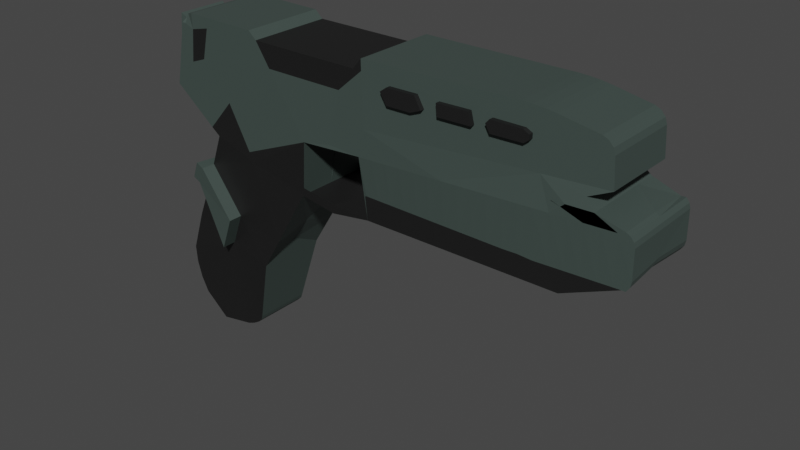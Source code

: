 # Source: pistol.blend  (saved by Blender 3.3.6; exported with 4.5.12 LTS)
import bpy
from mathutils import Matrix  # noqa: F401  (used for matrix-valued properties, if any)

bpy.ops.wm.read_factory_settings(use_empty=True)
scene = bpy.context.scene
scene.name = 'Scene'

# ---- collections
col_collection = bpy.data.collections.new('Collection'); scene.collection.children.link(col_collection)

# ---- materials (node trees are filled in below, after node groups)
mat_pistolbasecolor = bpy.data.materials.new('PistolBaseColor')
mat_pistolbasecolor.use_transparent_shadow = False
mat_pistoldetailcolor = bpy.data.materials.new('PistolDetailColor')
mat_pistoldetailcolor.use_transparent_shadow = False

# ---- material node trees
mat_pistolbasecolor.use_nodes = True; mat_pistolbasecolor.node_tree.nodes.clear()
_N = mat_pistolbasecolor.node_tree.nodes; _L = mat_pistolbasecolor.node_tree.links
n0 = _N.new('ShaderNodeBsdfPrincipled'); n0.name = 'Principled BSDF'; n0.location = (10, 300)
n0.distribution = 'GGX'
n0.subsurface_method = 'RANDOM_WALK_SKIN'
n0.inputs[0].default_value = (0.05127, 0.07227, 0.0648, 1.0)
n0.inputs[3].default_value = 1.45
n0.inputs[27].default_value = (0.0, 0.0, 0.0, 1.0)
n0.inputs[28].default_value = 1.0
n1 = _N.new('ShaderNodeOutputMaterial'); n1.name = 'Material Output'; n1.location = (300, 300)
_L.new(n0.outputs[0], n1.inputs[0])
n1.is_active_output = True
mat_pistoldetailcolor.use_nodes = True; mat_pistoldetailcolor.node_tree.nodes.clear()
_N = mat_pistoldetailcolor.node_tree.nodes; _L = mat_pistoldetailcolor.node_tree.links
n0 = _N.new('ShaderNodeBsdfPrincipled'); n0.name = 'Principled BSDF'; n0.location = (10, 300)
n0.distribution = 'GGX'
n0.subsurface_method = 'RANDOM_WALK_SKIN'
n0.inputs[0].default_value = (0.01033, 0.01033, 0.01033, 1.0)
n0.inputs[3].default_value = 1.45
n0.inputs[27].default_value = (0.0, 0.0, 0.0, 1.0)
n0.inputs[28].default_value = 1.0
n1 = _N.new('ShaderNodeOutputMaterial'); n1.name = 'Material Output'; n1.location = (300, 300)
_L.new(n0.outputs[0], n1.inputs[0])
n1.is_active_output = True

# ---- world
world_world = bpy.data.worlds.new('World'); scene.world = world_world
world_world.use_nodes = True; world_world.node_tree.nodes.clear()
_N = world_world.node_tree.nodes; _L = world_world.node_tree.links
n0 = _N.new('ShaderNodeOutputWorld'); n0.name = 'World Output'; n0.location = (300, 300)
n1 = _N.new('ShaderNodeBackground'); n1.name = 'Background'; n1.location = (10, 300)
n1.inputs[0].default_value = (0.05088, 0.05088, 0.05088, 1.0)
_L.new(n1.outputs[0], n0.inputs[0])
n0.is_active_output = True
world_world.color = (0.05088, 0.05088, 0.05088)
world_world.use_sun_shadow = False
world_world.sun_shadow_jitter_overblur = 0.0

# ---- meshes
me_cube_003 = bpy.data.meshes.new('Cube.003')
me_cube_003.from_pydata([(-0.5283, -0.05503, -0.0857), (-0.6064, -0.05676, 0.1826), (0.3939, -0.1007, -0.1112), (-0.5283, 0.0001271, -0.0857), (-0.6064, 0.0001271, 0.1826), (0.3939, 0.0001271, -0.1112), (-0.2616, -0.08948, -0.1189), (-0.07556, -0.08948, -0.1197), (-0.07776, -0.1007, 0.233), (-0.3699, -0.1007, 0.2094), (-0.2616, 0.0001271, -0.1189), (-0.07596, 0.0001271, -0.1197), (-0.3699, 0.0001271, 0.2094), (-0.6229, -0.05676, 0.1019), (-0.6229, 0.0001271, 0.1019), (-0.08797, 0.0001271, 0.02425), (-0.2392, 0.0001271, 0.01584), (-0.08797, -0.1007, 0.02425), (-0.2392, -0.1023, 0.01584), (-0.3869, 0.0001271, -0.3014), (-0.3985, -0.08486, -0.3454), (-0.5606, 0.0001271, -0.1569), (-0.3897, -0.1007, 0.2271), (-0.3897, 0.0001271, 0.2271), (-0.4002, -0.1007, -0.07577), (-0.4002, 0.0001271, -0.07577), (-0.5697, -0.07336, -0.5568), (-0.5697, 0.0001271, -0.5568), (-0.4665, 0.0001271, 0.04706), (-0.4665, -0.1007, 0.04706), (-0.502, -0.0858, -0.3164), (-0.4771, 0.0001271, -0.2508), (-0.6366, -0.06894, -0.5093), (-0.6076, -0.04943, -0.2465), (-0.6543, -0.06939, -0.4735), (-0.6641, -0.0707, -0.4311), (-0.6646, -0.07264, -0.3884), (-0.6076, 0.0001271, -0.2465), (-0.6366, 0.0001271, -0.5093), (-0.6646, 0.0001271, -0.3884), (-0.6641, 0.0001271, -0.4311), (-0.6543, 0.0001271, -0.4735), (-0.4409, -0.06897, -0.5066), (-0.4925, -0.06755, -0.5466), (-0.4444, -0.06843, -0.5167), (-0.4554, -0.06797, -0.5279), (-0.4723, -0.06766, -0.5384), (-0.4925, 0.0001271, -0.5466), (-0.4409, 0.0001271, -0.5066), (-0.4723, 0.0001271, -0.5384), (-0.4554, 0.0001271, -0.5279), (-0.4444, 0.0001271, -0.5167), (-0.1638, -0.1007, 0.02844), (-0.07803, 0.0001271, -0.09494), (-0.2569, 0.0001271, -0.09895), (-0.5307, -0.1007, -0.02602), (-0.5307, 0.0001271, -0.02602), (-0.07687, -0.09141, -0.0633), (-0.2569, -0.09141, -0.09895), (-0.4117, -0.1007, -0.05462), (-0.4117, 0.0001271, -0.05462), (-0.173, -0.08912, -0.1343), (-0.1732, 0.0001271, -0.1343), (-0.1718, -0.09105, -0.1119), (-0.5088, -0.1007, -0.04243), (-0.5088, 0.0001271, -0.04243), (-0.5725, -0.05381, -0.1758), (-0.5725, 0.0001271, -0.1758), (-0.5572, -0.03604, -0.08212), (-0.5572, 0.0001271, -0.08212), (-0.5784, -0.03499, -0.129), (-0.5784, 0.0001271, -0.129), (-0.5685, -0.08614, -0.1678), (-0.5523, 0.0001271, -0.1352), (-0.6278, 0.0001271, -0.2871), (-0.6278, -0.07494, -0.2871), (-0.6063, -0.03428, -0.1775), (-0.6063, 0.0001271, -0.1775), (-0.6267, 0.0001271, -0.2185), (-0.6267, -0.03265, -0.2185), (-0.07452, -0.1007, 0.08759), (0.482, -0.09004, 0.1161), (0.482, 0.0001271, 0.1161), (0.4542, -0.1007, 0.07157), (0.4542, 0.0001271, 0.07157), (-0.08124, 0.0001271, 0.05592), (-0.08124, -0.1007, 0.05592), (0.482, -0.04496, 0.1161), (0.4332, -0.09536, 0.09408), (0.4332, 0.0001271, 0.09408), (0.4542, -0.05028, 0.07157), (0.4332, -0.04762, 0.09408), (0.3356, -0.09284, 0.1086), (-0.09815, -0.1007, 0.2083), (-0.09815, 0.0001271, 0.2083), (-0.07776, -0.05028, 0.233), (-0.3699, -0.05028, 0.2094), (-0.09815, -0.05028, 0.2083), (-0.6326, -0.1007, 0.05471), (-0.6326, 0.0001271, 0.05471), (-0.6609, -0.06154, 0.1115), (-0.6513, -0.06154, 0.2073), (-0.6609, 0.0001271, 0.1115), (-0.6513, 0.0001271, 0.2073), (-0.006001, -0.09933, 0.1933), (0.06153, -0.09804, 0.1933), (0.07688, -0.09776, 0.1664), (0.05155, -0.09825, 0.1564), (-0.006001, -0.09935, 0.1564), (-0.02135, -0.09963, 0.1818), (-0.07776, 0.0001271, 0.233), (-0.07452, 0.0001271, 0.08759), (0.3356, 0.0001271, 0.1086), (0.1119, -0.09706, 0.1906), (0.1845, -0.09564, 0.1913), (0.1915, -0.09555, 0.1639), (0.1145, -0.09704, 0.1632), (0.2315, -0.09473, 0.1884), (0.3025, -0.09336, 0.1876), (0.3158, -0.09311, 0.1806), (0.3158, -0.09313, 0.1699), (0.3047, -0.09336, 0.1614), (0.2326, -0.09476, 0.1606), (0.2233, -0.09492, 0.1713), (-0.006001, -0.1103, 0.1933), (0.06153, -0.109, 0.1933), (0.07688, -0.1087, 0.1664), (0.05155, -0.1092, 0.1564), (-0.006001, -0.1103, 0.1564), (-0.02135, -0.1106, 0.1818), (0.1119, -0.108, 0.1906), (0.1845, -0.1066, 0.1913), (0.1915, -0.1065, 0.1639), (0.1145, -0.108, 0.1632), (0.2315, -0.1057, 0.1884), (0.3025, -0.1043, 0.1876), (0.3158, -0.1041, 0.1806), (0.3158, -0.1041, 0.1699), (0.3047, -0.1043, 0.1614), (0.2326, -0.1057, 0.1606), (0.2226, -0.1059, 0.1784), (-0.04948, -0.0901, -0.1193), (-0.0234, -0.09073, -0.1188), (0.002676, -0.09135, -0.1183), (0.02876, -0.09197, -0.1178), (0.05484, -0.09259, -0.1174), (0.08092, -0.09322, -0.1169), (0.107, -0.09384, -0.1164), (0.1331, -0.09446, -0.1159), (0.1592, -0.09508, -0.1155), (0.1852, -0.09571, -0.115), (0.2113, -0.09633, -0.1145), (0.2374, -0.09695, -0.114), (0.2635, -0.09757, -0.1136), (0.2896, -0.0982, -0.1131), (0.3156, -0.09882, -0.1126), (0.3417, -0.09944, -0.1121), (0.3678, -0.1001, -0.1117), (-0.04986, 0.0001271, -0.1193), (-0.02376, 0.0001271, -0.1188), (0.002343, 0.0001271, -0.1183), (0.02845, 0.0001271, -0.1178), (0.05455, 0.0001271, -0.1174), (0.08065, 0.0001271, -0.1169), (0.1068, 0.0001271, -0.1164), (0.1329, 0.0001271, -0.1159), (0.159, 0.0001271, -0.1155), (0.1851, 0.0001271, -0.115), (0.2112, 0.0001271, -0.1145), (0.2373, 0.0001271, -0.114), (0.2634, 0.0001271, -0.1136), (0.2895, 0.0001271, -0.1131), (0.3156, 0.0001271, -0.1126), (0.3417, 0.0001271, -0.1121), (0.3678, 0.0001271, -0.1117), (-0.05326, -0.1007, 0.02567), (-0.01855, -0.1007, 0.02708), (0.01616, -0.1007, 0.0285), (0.05087, -0.1007, 0.02992), (0.08558, -0.1007, 0.03134), (0.1203, -0.1007, 0.03275), (0.155, -0.1007, 0.03417), (0.1897, -0.1007, 0.03559), (0.2244, -0.1007, 0.03701), (0.2591, -0.1007, 0.03842), (0.2938, -0.1007, 0.03984), (0.3285, -0.1007, 0.04126), (0.3633, -0.1007, 0.04268), (0.398, -0.1007, 0.0441), (0.4327, -0.1007, 0.04551), (0.4674, -0.1007, 0.04693), (0.5021, -0.1007, 0.04835), (0.5021, 0.0001271, 0.04835), (0.4674, 0.0001271, 0.04693), (0.4327, 0.0001271, 0.04551), (0.398, 0.0001271, 0.0441), (0.3633, 0.0001271, 0.04268), (0.3285, 0.0001271, 0.04126), (0.2938, 0.0001271, 0.03984), (0.2591, 0.0001271, 0.03842), (0.2244, 0.0001271, 0.03701), (0.1897, 0.0001271, 0.03559), (0.155, 0.0001271, 0.03417), (0.1203, 0.0001271, 0.03275), (0.08558, 0.0001271, 0.03134), (0.05087, 0.0001271, 0.02992), (0.01616, 0.0001271, 0.0285), (-0.01855, 0.0001271, 0.02708), (-0.05326, 0.0001271, 0.02567), (0.5022, 0.0001271, -0.0516), (0.4681, 0.0001271, -0.05415), (0.434, 0.0001271, -0.0567), (0.3998, 0.0001271, -0.05925), (0.3657, 0.0001271, -0.0618), (0.3316, 0.0001271, -0.06435), (0.2974, 0.0001271, -0.0669), (0.2633, 0.0001271, -0.06945), (0.2292, 0.0001271, -0.072), (0.195, 0.0001271, -0.07454), (0.1609, 0.0001271, -0.07709), (0.1268, 0.0001271, -0.07964), (0.09263, 0.0001271, -0.08219), (0.0585, 0.0001271, -0.08474), (0.02437, 0.0001271, -0.08729), (-0.009765, 0.0001271, -0.08984), (-0.0439, 0.0001271, -0.09239), (-0.04266, -0.09193, -0.0635), (-0.008449, -0.09244, -0.06369), (0.02576, -0.09296, -0.06389), (0.05997, -0.09347, -0.06409), (0.09418, -0.09399, -0.06428), (0.1284, -0.0945, -0.06448), (0.1626, -0.09502, -0.06468), (0.1968, -0.09553, -0.06487), (0.231, -0.09605, -0.06507), (0.2652, -0.09656, -0.06527), (0.2989, -0.09708, -0.06402), (0.333, -0.09759, -0.06595), (0.3672, -0.09811, -0.0644), (0.4014, -0.09862, -0.06284), (0.4356, -0.09914, -0.06129), (0.4697, -0.09965, -0.05974), (0.5039, -0.1002, -0.05819), (0.4244, 0.0001271, 0.0707), (0.3947, 0.0001271, 0.06983), (0.3649, 0.0001271, 0.06896), (0.3352, 0.0001271, 0.06809), (0.3055, 0.0001271, 0.06722), (0.2757, 0.0001271, 0.06635), (0.246, 0.0001271, 0.06548), (0.2162, 0.0001271, 0.06462), (0.1865, 0.0001271, 0.06375), (0.1567, 0.0001271, 0.06288), (0.127, 0.0001271, 0.06201), (0.09723, 0.0001271, 0.06114), (0.06749, 0.0001271, 0.06027), (0.03774, 0.0001271, 0.0594), (0.007995, 0.0001271, 0.05853), (-0.02175, 0.0001271, 0.05766), (-0.0515, 0.0001271, 0.05679), (-0.0515, -0.1007, 0.05679), (-0.02175, -0.1007, 0.05766), (0.06749, -0.1007, 0.06027), (0.09723, -0.1007, 0.06114), (0.127, -0.1007, 0.06201), (0.1567, -0.1007, 0.06288), (0.1865, -0.1007, 0.06375), (0.2162, -0.1007, 0.06462), (0.246, -0.1007, 0.06548), (0.2757, -0.1007, 0.06635), (0.3055, -0.1007, 0.06722), (0.3352, -0.1007, 0.06809), (0.3649, -0.1007, 0.06896), (0.3947, -0.1007, 0.06983), (0.4244, -0.1007, 0.0707), (-0.1561, 0.0001271, 0.02801), (-0.1758, 0.0001271, 0.02642), (-0.1781, -0.01802, 0.02604), (-0.1584, -0.01658, 0.02735), (-0.1705, -0.008143, -0.04531), (-0.159, -0.007721, -0.04454), (-0.1562, -0.00335, -0.06826), (-0.3516, -0.08644, -0.2678), (-0.548, -0.09112, -0.1248), (-0.344, 0.0001271, -0.2389), (-0.5374, 0.0001271, -0.1034), (-0.4508, 0.0001271, -0.1908), (-0.4671, -0.0909, -0.2339), (-0.5711, -0.03535, -0.113), (-0.5711, 0.0001271, -0.113), (-0.502, -0.12, -0.3164), (-0.5685, -0.1203, -0.1678), (-0.4671, -0.1251, -0.2339), (-0.5606, -0.05246, -0.1569), (-0.548, -0.1253, -0.1248), (-0.5495, -0.05334, -0.1325), (-0.5874, -0.1197, -0.1588), (-0.5795, -0.05179, -0.148), (-0.567, -0.1247, -0.1159), (-0.5685, -0.05267, -0.1236), (-0.3335, -0.1011, 0.1555), (-0.0772, -0.1007, 0.2078), (-0.1382, -0.1007, 0.1546), (-0.5686, -0.1007, 0.1942), (-0.5223, -0.1007, 0.2047), (-0.5397, -0.1007, 0.1316), (-0.5771, -0.1007, 0.118), (-0.5283, 0.05528, -0.0857), (-0.6064, 0.05702, 0.1826), (0.3939, 0.1009, -0.1112), (-0.2616, 0.08974, -0.1189), (-0.07556, 0.08974, -0.1197), (-0.07776, 0.1009, 0.233), (-0.3699, 0.1009, 0.2094), (-0.6229, 0.05702, 0.1019), (-0.08797, 0.1009, 0.02425), (-0.2392, 0.1025, 0.01584), (-0.3985, 0.08512, -0.3454), (-0.3897, 0.1009, 0.2271), (-0.4002, 0.1009, -0.07577), (-0.5697, 0.07361, -0.5568), (-0.4665, 0.1009, 0.04706), (-0.502, 0.08605, -0.3164), (-0.6366, 0.06919, -0.5093), (-0.6076, 0.04969, -0.2465), (-0.6543, 0.06965, -0.4735), (-0.6641, 0.07095, -0.4311), (-0.6646, 0.0729, -0.3884), (-0.4409, 0.06923, -0.5066), (-0.4925, 0.06781, -0.5466), (-0.4444, 0.06868, -0.5167), (-0.4554, 0.06822, -0.5279), (-0.4723, 0.06791, -0.5384), (-0.1638, 0.1009, 0.02844), (-0.5307, 0.1009, -0.02602), (-0.07687, 0.09167, -0.0633), (-0.2569, 0.09167, -0.09895), (-0.4117, 0.1009, -0.05462), (-0.173, 0.08937, -0.1343), (-0.1718, 0.0913, -0.1119), (-0.5088, 0.1009, -0.04243), (-0.5725, 0.05407, -0.1758), (-0.5572, 0.03629, -0.08212), (-0.5784, 0.03525, -0.129), (-0.5685, 0.08639, -0.1678), (-0.6278, 0.0752, -0.2871), (-0.6063, 0.03454, -0.1775), (-0.6267, 0.0329, -0.2185), (-0.07452, 0.1009, 0.08759), (0.482, 0.0903, 0.1161), (0.4542, 0.1009, 0.07157), (-0.08124, 0.1009, 0.05592), (0.482, 0.04521, 0.1161), (0.4332, 0.09562, 0.09408), (0.4542, 0.05053, 0.07157), (0.4332, 0.04787, 0.09408), (0.3356, 0.09309, 0.1086), (-0.09815, 0.1009, 0.2083), (-0.07776, 0.05053, 0.233), (-0.3699, 0.05053, 0.2094), (-0.09815, 0.05053, 0.2083), (-0.6326, 0.1009, 0.05471), (-0.6609, 0.06179, 0.1115), (-0.6513, 0.06179, 0.2073), (-0.006001, 0.09959, 0.1933), (0.06153, 0.09829, 0.1933), (0.07688, 0.09801, 0.1664), (0.05155, 0.0985, 0.1564), (-0.006001, 0.0996, 0.1564), (-0.02135, 0.09988, 0.1818), (0.1119, 0.09731, 0.1906), (0.1845, 0.09589, 0.1913), (0.1915, 0.0958, 0.1639), (0.1145, 0.09729, 0.1632), (0.2315, 0.09499, 0.1884), (0.3025, 0.09362, 0.1876), (0.3158, 0.09337, 0.1806), (0.3158, 0.09338, 0.1699), (0.3047, 0.09361, 0.1614), (0.2326, 0.09501, 0.1606), (0.2226, 0.09518, 0.1784), (-0.006001, 0.1105, 0.1933), (0.06153, 0.1092, 0.1933), (0.07688, 0.109, 0.1664), (0.05155, 0.1095, 0.1564), (-0.006001, 0.1106, 0.1564), (-0.02135, 0.1108, 0.1818), (0.1119, 0.1083, 0.1906), (0.1845, 0.1069, 0.1913), (0.1915, 0.1068, 0.1639), (0.1145, 0.1082, 0.1632), (0.2315, 0.1059, 0.1884), (0.3025, 0.1046, 0.1876), (0.3158, 0.1043, 0.1806), (0.3158, 0.1043, 0.1699), (0.3047, 0.1046, 0.1614), (0.2326, 0.106, 0.1606), (0.2226, 0.1061, 0.1784), (-0.04948, 0.09036, -0.1193), (-0.0234, 0.09098, -0.1188), (0.002676, 0.0916, -0.1183), (0.02876, 0.09223, -0.1178), (0.05484, 0.09285, -0.1174), (0.08092, 0.09347, -0.1169), (0.107, 0.09409, -0.1164), (0.1331, 0.09472, -0.1159), (0.1592, 0.09534, -0.1155), (0.1852, 0.09596, -0.115), (0.2113, 0.09658, -0.1145), (0.2374, 0.0972, -0.114), (0.2635, 0.09783, -0.1136), (0.2896, 0.09845, -0.1131), (0.3156, 0.09907, -0.1126), (0.3417, 0.09969, -0.1121), (0.3678, 0.1003, -0.1117), (-0.05326, 0.1009, 0.02567), (-0.01855, 0.1009, 0.02708), (0.01616, 0.1009, 0.0285), (0.05087, 0.1009, 0.02992), (0.08558, 0.1009, 0.03134), (0.1203, 0.1009, 0.03275), (0.155, 0.1009, 0.03417), (0.1897, 0.1009, 0.03559), (0.2244, 0.1009, 0.03701), (0.2591, 0.1009, 0.03842), (0.2938, 0.1009, 0.03984), (0.3285, 0.1009, 0.04126), (0.3633, 0.1009, 0.04268), (0.398, 0.1009, 0.0441), (0.4327, 0.1009, 0.04551), (0.4674, 0.1009, 0.04693), (0.5021, 0.1009, 0.04835), (-0.04266, 0.09218, -0.0635), (-0.008449, 0.0927, -0.06369), (0.02576, 0.09321, -0.06389), (0.05997, 0.09373, -0.06409), (0.09418, 0.09424, -0.06428), (0.1284, 0.09476, -0.06448), (0.1626, 0.09527, -0.06468), (0.1968, 0.09579, -0.06487), (0.231, 0.0963, -0.06507), (0.2652, 0.09682, -0.06527), (0.2989, 0.09733, -0.06402), (0.333, 0.09785, -0.06595), (0.3672, 0.09836, -0.0644), (0.4014, 0.09888, -0.06284), (0.4356, 0.09939, -0.06129), (0.4697, 0.09991, -0.05974), (0.5039, 0.1004, -0.05819), (-0.0515, 0.1009, 0.05679), (-0.02175, 0.1009, 0.05766), (0.007995, 0.1009, 0.05853), (0.03774, 0.1009, 0.0594), (0.06749, 0.1009, 0.06027), (0.09723, 0.1009, 0.06114), (0.127, 0.1009, 0.06201), (0.1567, 0.1009, 0.06288), (0.1865, 0.1009, 0.06375), (0.2162, 0.1009, 0.06462), (0.246, 0.1009, 0.06548), (0.2757, 0.1009, 0.06635), (0.3055, 0.1009, 0.06722), (0.3352, 0.1009, 0.06809), (0.3649, 0.1009, 0.06896), (0.3947, 0.1009, 0.06983), (0.4244, 0.1009, 0.0707), (0.01616, 0.1154, 0.0285), (0.05087, 0.1154, 0.02992), (0.08558, 0.1154, 0.03134), (0.1203, 0.1154, 0.03275), (0.155, 0.1154, 0.03417), (0.1897, 0.1154, 0.03559), (0.2244, 0.1154, 0.03701), (0.2591, 0.1154, 0.03842), (0.2938, 0.1154, 0.03984), (0.3285, 0.1154, 0.04126), (0.3633, 0.1154, 0.04268), (0.398, 0.1154, 0.0441), (0.4327, 0.1154, 0.04551), (0.007995, 0.1154, 0.05853), (0.03774, 0.1154, 0.0594), (0.06749, 0.1154, 0.06027), (0.09723, 0.1154, 0.06114), (0.127, 0.1154, 0.06201), (0.1567, 0.1154, 0.06288), (0.1865, 0.1154, 0.06375), (0.2162, 0.1154, 0.06462), (0.246, 0.1154, 0.06548), (0.2757, 0.1154, 0.06635), (0.3055, 0.1154, 0.06722), (0.3352, 0.1154, 0.06809), (0.3649, 0.1154, 0.06896), (-0.1781, 0.01827, 0.02604), (-0.1584, 0.01684, 0.02735), (-0.1705, 0.008397, -0.04531), (-0.159, 0.007975, -0.04454), (-0.3516, 0.0867, -0.2678), (-0.548, 0.09138, -0.1248), (-0.4671, 0.09116, -0.2339), (-0.5495, 0.05359, -0.1325), (-0.5711, 0.0356, -0.113), (-0.502, 0.1202, -0.3164), (-0.5685, 0.1206, -0.1678), (-0.4671, 0.1253, -0.2339), (-0.5606, 0.05271, -0.1569), (-0.548, 0.1256, -0.1248), (-0.5874, 0.1199, -0.1588), (-0.5795, 0.05205, -0.148), (-0.567, 0.1249, -0.1159), (-0.5685, 0.05293, -0.1236), (-0.3335, 0.1014, 0.1555), (-0.0772, 0.1009, 0.2078), (-0.1382, 0.1009, 0.1546), (-0.5686, 0.1009, 0.1942), (-0.5223, 0.1009, 0.2047), (-0.5397, 0.1009, 0.1316), (-0.5771, 0.1009, 0.118), (-0.6021, -0.07618, 0.2035), (-0.5699, -0.1007, 0.2295), (-0.5921, -0.1007, 0.2034), (-0.6021, -0.1007, 0.2035), (-0.5958, -0.08843, 0.2166), (-0.584, -0.0974, 0.2261), (-0.6021, 0.0001271, 0.2035), (-0.5699, 0.0001271, 0.2295), (-0.5958, 0.0001271, 0.2166), (-0.584, 0.0001271, 0.2261), (-0.5699, 0.1009, 0.2295), (-0.6021, 0.07643, 0.2035), (-0.6021, 0.1009, 0.2035), (-0.5921, 0.1009, 0.2034), (-0.584, 0.09766, 0.2261), (-0.5958, 0.08868, 0.2166), (0.2898, -0.09354, 0.2347), (0.361, -0.09218, 0.2283), (0.3193, -0.09302, 0.1996), (0.3125, -0.0931, 0.2339), (0.3385, -0.09261, 0.2316), (0.2898, 0.0001271, 0.2347), (0.361, 0.0001271, 0.2283), (0.3125, 0.0001271, 0.2339), (0.3385, 0.0001271, 0.2316), (0.361, 0.09244, 0.2283), (0.2898, 0.09379, 0.2347), (0.3285, 0.09309, 0.1991), (0.3385, 0.09286, 0.2316), (0.3125, 0.09336, 0.2339), (0.4508, -0.09051, 0.2115), (0.4778, -0.09004, 0.1811), (0.4636, -0.09028, 0.2057), (0.4735, -0.0901, 0.1946), (0.4508, 0.0001271, 0.2115), (0.4778, 0.0001271, 0.1811), (0.4636, 0.0001271, 0.2057), (0.4735, 0.0001271, 0.1946), (0.4778, 0.0903, 0.1811), (0.4508, 0.09077, 0.2115), (0.4735, 0.09036, 0.1946), (0.4636, 0.09053, 0.2057), (0.5175, -0.1007, 0.05486), (0.537, -0.1007, 0.0298), (0.5272, -0.1007, 0.04964), (0.5343, -0.1007, 0.04047), (0.5175, 0.0001271, 0.05486), (0.5369, 0.0001271, 0.0298), (0.5272, 0.0001271, 0.04964), (0.5343, 0.0001271, 0.04047), (0.537, 0.1009, 0.0298), (0.5169, 0.1009, 0.04895), (0.5343, 0.1009, 0.04047), (0.5272, 0.1009, 0.04964), (0.5378, -0.1007, -0.03529), (0.5168, -0.1004, -0.05761), (0.5353, -0.1007, -0.04698), (0.5281, -0.1007, -0.05755), (0.5365, 0.0001271, -0.0277), (0.4964, -0.04462, -0.09136), (0.5337, -0.00606, -0.03905), (0.5262, -0.02296, -0.0487), (0.5378, 0.1009, -0.03529), (0.5168, 0.1006, -0.05761), (0.5281, 0.1009, -0.05755), (0.5353, 0.1009, -0.04698)], [(262, 263), (263, 264), (264, 265), (265, 266), (266, 267), (267, 268), (268, 269), (269, 270), (270, 271), (271, 272)], [(526, 523, 525), (529, 308, 528), (548, 547, 92), (50, 48, 51), (552, 112, 551), (92, 116, 106), (36, 30, 75), (28, 60, 56), (55, 59, 29), (41, 27, 38), (23, 96, 12), (515, 313, 510, 321), (46, 42, 43), (17, 52, 18), (17, 277, 278), (54, 10, 25), (24, 6, 58), (64, 24, 59), (60, 25, 65), (191, 560, 559), (0, 64, 65), (0, 295, 283), (293, 21, 73), (66, 72, 73), (67, 73, 74), (33, 75, 72), (252, 112, 251), (563, 354, 84), (121, 92, 120), (308, 4, 523), (515, 514, 318, 313), (13, 14, 99), (108, 80, 107), (206, 257, 256, 205), (5, 174, 209), (243, 192, 193), (244, 193, 194), (245, 194, 195), (246, 195, 196), (247, 196, 197), (2, 5, 576), (157, 242, 241), (156, 241, 240), (155, 240, 239), (154, 239, 238), (153, 238, 237), (152, 237, 236), (151, 236, 235), (150, 235, 234), (149, 234, 233), (309, 414, 448), (174, 173, 210), (173, 172, 211), (172, 171, 212), (171, 170, 213), (170, 169, 214), (169, 168, 215), (168, 167, 216), (167, 166, 217), (166, 165, 218), (165, 164, 219), (160, 159, 224), (278, 280, 275), (276, 279, 277), (279, 281, 280), (3, 65, 285), (72, 291, 293), (292, 294, 291), (295, 294, 283), (356, 556, 555), (366, 373, 356), (322, 320, 325), (350, 568, 431), (321, 337, 334), (359, 318, 23), (331, 328, 330), (315, 316, 333), (315, 493, 492), (336, 310, 319), (337, 319, 340), (307, 3, 65), (497, 499, 307), (73, 21, 504), (341, 67, 73), (324, 341, 344), (456, 356, 457), (84, 192, 243), (356, 379, 378), (371, 543, 374), (513, 527, 514), (99, 14, 314), (348, 369, 368), (384, 382, 383), (465, 431, 430), (464, 430, 429), (414, 413, 447), (413, 412, 446), (412, 411, 445), (411, 410, 444), (410, 409, 443), (409, 408, 442), (408, 407, 441), (407, 406, 440), (230, 146, 147), (400, 399, 433), (491, 478, 477), (490, 477, 476), (489, 476, 475), (495, 280, 281), (279, 494, 281), (494, 495, 281), (344, 504, 502), (502, 505, 503), (499, 497, 505), (516, 361, 529), (519, 521, 520), (530, 529, 532), (1, 520, 517), (537, 535, 534), (114, 117, 533), (561, 559, 562), (562, 559, 560), (567, 568, 569), (569, 568, 570), (191, 559, 83), (571, 572, 573), (573, 572, 574), (581, 580, 582), (582, 580, 579), (573, 574, 578), (578, 574, 572), (580, 581, 578), (581, 582, 577), (2, 572, 242), (1, 523, 4), (28, 56, 99), (12, 28, 23), (64, 59, 55), (60, 65, 56), (0, 65, 3), (0, 283, 64), (293, 73, 72), (66, 73, 67), (67, 74, 37), (33, 72, 66), (179, 261, 178), (13, 99, 98), (189, 273, 272), (5, 209, 576), (243, 193, 244), (244, 194, 245), (245, 195, 246), (246, 196, 247), (254, 204, 255), (2, 576, 572), (157, 241, 156), (156, 240, 155), (155, 239, 154), (154, 238, 153), (153, 237, 152), (152, 236, 151), (151, 235, 150), (150, 234, 149), (438, 439, 406), (143, 227, 142), (309, 448, 580), (174, 210, 209), (173, 211, 210), (172, 212, 211), (171, 213, 212), (170, 214, 213), (169, 215, 214), (168, 216, 215), (167, 217, 216), (166, 218, 217), (165, 219, 218), (164, 220, 219), (3, 285, 73), (292, 291, 290), (350, 431, 465), (337, 340, 334), (307, 65, 340), (497, 307, 340), (73, 504, 344), (341, 73, 344), (324, 344, 345), (73, 285, 286), (99, 314, 361), (465, 430, 464), (464, 429, 463), (414, 447, 448), (413, 446, 447), (412, 445, 446), (411, 444, 445), (410, 443, 444), (409, 442, 443), (408, 441, 442), (407, 440, 441), (406, 439, 440), (491, 477, 490), (490, 476, 489), (482, 468, 481), (502, 503, 501), (525, 517, 521), (528, 525, 532), (191, 83, 274), (573, 578, 577), (578, 572, 576), (580, 578, 576), (581, 577, 578), (2, 242, 157), (190, 274, 189), (88, 273, 274), (260, 261, 80), (4, 524, 14), (14, 524, 99), (524, 523, 526), (4, 523, 524), (308, 529, 314), (314, 529, 361), (548, 92, 81), (92, 534, 535), (534, 92, 547), (547, 548, 549), (549, 548, 550), (342, 69, 3, 307), (27, 48, 47), (47, 48, 49), (49, 48, 50), (112, 552, 82), (552, 553, 554), (553, 552, 551), (551, 112, 539), (275, 85, 15), (85, 275, 111), (111, 94, 110), (111, 275, 94), (275, 276, 94), (116, 92, 115), (86, 52, 17), (75, 30, 72), (30, 34, 26), (26, 34, 32), (34, 30, 35), (35, 30, 36), (436, 404, 403), (39, 74, 31), (39, 31, 40), (40, 27, 41), (96, 22, 9), (22, 96, 23), (26, 43, 30), (30, 42, 20), (42, 45, 44), (30, 43, 42), (45, 42, 46), (17, 278, 15), (15, 278, 275), (16, 277, 18), (18, 277, 17), (277, 16, 276), (571, 242, 572), (243, 89, 84), (89, 112, 82), (112, 253, 111), (111, 259, 85), (259, 111, 258), (258, 111, 257), (243, 244, 89), (89, 244, 112), (246, 112, 245), (245, 112, 244), (111, 256, 257), (256, 111, 255), (255, 111, 254), (248, 112, 247), (247, 112, 246), (251, 112, 250), (250, 112, 249), (249, 112, 248), (254, 111, 253), (253, 112, 252), (115, 122, 123), (92, 122, 115), (119, 120, 535), (535, 120, 92), (92, 121, 122), (548, 81, 87), (548, 87, 82, 552), (312, 358, 543), (518, 304, 22), (303, 519, 306), (518, 303, 304), (305, 306, 29), (98, 306, 520), (520, 306, 519), (109, 80, 108), (106, 107, 92), (92, 107, 80), (533, 95, 8), (129, 128, 124), (125, 127, 126), (140, 139, 134), (209, 578, 576), (578, 209, 577), (577, 209, 575), (482, 483, 469, 468), (8, 93, 301), (301, 93, 302), (356, 555, 349), (555, 558, 557), (558, 555, 556), (356, 373, 372), (333, 351, 315), (322, 345, 344), (345, 322, 327), (327, 322, 326), (326, 322, 325), (325, 320, 323), (318, 359, 313), (359, 23, 12), (207, 258, 257, 206), (317, 328, 322), (322, 329, 320), (328, 332, 329), (322, 328, 329), (332, 328, 331), (275, 493, 15), (15, 493, 315), (315, 492, 316), (316, 492, 16), (16, 492, 276), (465, 353, 350), (353, 356, 349), (356, 455, 348), (348, 449, 351), (449, 348, 450), (450, 348, 451), (465, 464, 353), (353, 464, 356), (462, 356, 463), (463, 356, 464), (348, 452, 451), (452, 348, 453), (453, 348, 454), (460, 356, 461), (461, 356, 462), (457, 356, 458), (458, 356, 459), (459, 356, 460), (454, 348, 455), (455, 356, 456), (192, 566, 564), (566, 192, 565), (565, 192, 563), (563, 192, 84), (356, 377, 544), (544, 377, 376), (379, 372, 380), (356, 378, 377), (379, 356, 372), (371, 380, 372), (371, 374, 380), (365, 543, 370), (370, 543, 371), (312, 365, 364), (543, 365, 312), (375, 374, 543), (375, 544, 376), (514, 527, 318), (530, 513, 516), (348, 367, 356), (356, 367, 366), (348, 368, 367), (381, 385, 386), (391, 396, 397), (448, 579, 580), (567, 431, 568), (512, 357, 511), (511, 357, 312), (71, 289, 73, 21), (516, 529, 530), (321, 516, 515), (520, 521, 517), (521, 519, 522), (531, 530, 532), (532, 529, 528), (98, 520, 13), (13, 520, 1), (536, 535, 537), (544, 545, 542), (545, 544, 546), (114, 533, 113), (113, 533, 105), (105, 8, 104), (8, 105, 533), (535, 118, 119), (118, 533, 117), (261, 180, 80), (80, 180, 92), (180, 181, 92), (92, 88, 81), (92, 273, 88), (92, 187, 273), (181, 182, 92), (191, 83, 190), (188, 273, 187), (187, 92, 186), (186, 92, 185), (185, 92, 184), (184, 92, 183), (183, 92, 182), (180, 261, 179), (178, 261, 177), (177, 261, 176), (232, 149, 233), (352, 349, 555), (273, 189, 274), (274, 190, 191), (88, 274, 83), (260, 80, 86), (201, 251, 250, 200), (303, 518, 522, 519), (449, 450, 416, 415), (100, 13, 1, 101), (432, 415, 416, 433), (59, 18, 300, 29), (176, 175, 226, 227), (509, 508, 506, 507), (77, 67, 37, 78), (533, 118, 535, 536), (22, 304, 305, 9), (24, 58, 18, 59), (302, 300, 18, 52), (80, 109, 301, 302), (80, 302, 52, 86), (19, 317, 496, 284), (354, 563, 568, 350), (191, 242, 571, 560), (106, 116, 113, 105), (358, 110, 538, 543), (301, 109, 104, 8), (466, 479, 480, 467), (183, 182, 233, 234), (124, 128, 127, 125), (135, 134, 139, 138), (135, 138, 137, 136), (85, 259, 208, 15), (76, 79, 33, 66), (68, 0, 3, 69), (90, 91, 88, 83), (375, 543, 546, 544), (392, 393, 394, 395), (254, 253, 203, 204), (302, 93, 9, 300), (366, 365, 370, 373), (512, 510, 313, 357), (284, 496, 310, 10), (19, 284, 282, 20), (205, 256, 255, 204), (199, 249, 248, 198), (221, 220, 164, 163), (416, 450, 451, 417), (182, 181, 232, 233), (474, 488, 489, 475), (333, 512, 348, 351), (147, 148, 231, 230), (282, 6, 24, 287), (179, 178, 229, 230), (384, 385, 381, 382), (198, 248, 247, 197), (90, 83, 559, 563), (283, 287, 24, 64), (100, 101, 103, 102), (5, 174, 414, 309), (96, 97, 94, 12), (285, 65, 25, 286), (329, 47, 27, 320), (335, 315, 415, 432), (89, 82, 87, 91), (567, 564, 575, 579), (308, 363, 103, 4), (21, 71, 343, 504), (317, 322, 498, 496), (473, 487, 488, 474), (139, 140, 123, 122), (177, 176, 227, 228), (344, 502, 501, 322), (90, 563, 84), (575, 209, 192, 564), (557, 558, 553, 554), (40, 326, 325, 41), (39, 327, 326, 40), (426, 427, 444, 443), (190, 241, 242, 191), (48, 51, 330, 328), (51, 50, 331, 330), (298, 296, 291, 294), (49, 47, 329, 332), (310, 336, 339, 338), (41, 38, 32, 34), (275, 280, 495, 493), (335, 432, 398, 311), (110, 358, 360, 94), (310, 316, 16, 10), (84, 89, 91, 90), (570, 565, 566, 569), (311, 338, 339, 335), (343, 71, 289, 500), (319, 337, 316, 336), (225, 224, 159, 158), (552, 82, 352, 555), (76, 66, 67, 77), (127, 128, 108, 107), (499, 500, 342, 307), (364, 369, 511, 312), (37, 78, 347, 324), (429, 430, 447, 446), (518, 22, 23, 524), (496, 498, 319, 310), (289, 69, 3, 73), (175, 260, 86, 17), (355, 89, 84, 354), (305, 29, 300, 9), (180, 179, 230, 231), (97, 95, 110, 94), (56, 334, 340, 65), (579, 448, 431, 567), (70, 71, 21, 293), (102, 362, 314, 14), (362, 363, 308, 314), (388, 387, 370, 371), (187, 238, 239, 188), (382, 381, 364, 365), (388, 389, 390, 387), (383, 382, 365, 366), (377, 394, 393, 376), (564, 566, 562, 560), (367, 384, 383, 366), (378, 395, 394, 377), (373, 390, 389, 372), (368, 385, 384, 367), (379, 396, 395, 378), (370, 387, 390, 373), (369, 386, 385, 368), (513, 530, 531, 527), (160, 159, 399, 400), (148, 149, 232, 231), (392, 391, 374, 375), (114, 115, 123, 117), (284, 286, 25, 10), (176, 261, 260, 175), (94, 276, 16, 12), (524, 23, 28, 99), (483, 484, 470, 469), (53, 225, 158, 11), (228, 144, 145, 229), (484, 485, 471, 470), (435, 436, 403, 402), (438, 406, 405, 437), (434, 401, 400, 433), (284, 10, 6, 282), (512, 333, 316, 510), (290, 30, 287, 292), (193, 192, 209, 210), (6, 10, 16, 18), (311, 11, 15, 315), (7, 17, 15, 11), (197, 196, 213, 214), (39, 40, 35, 36), (135, 118, 117, 134), (202, 201, 218, 219), (223, 206, 205, 222), (224, 207, 206, 223), (347, 78, 77, 346), (221, 204, 203, 220), (79, 76, 77, 78), (126, 127, 107, 106), (188, 239, 240, 189), (430, 431, 448, 447), (27, 26, 32, 38), (428, 429, 446, 445), (222, 205, 204, 221), (174, 157, 156, 173), (442, 425, 426, 443), (441, 424, 425, 442), (440, 423, 424, 441), (102, 14, 13, 100), (437, 420, 421, 438), (280, 278, 277, 279), (436, 419, 420, 437), (252, 251, 201, 202), (434, 417, 418, 435), (334, 361, 516, 321), (522, 518, 524, 526), (136, 119, 118, 135), (159, 158, 398, 399), (158, 141, 7, 11), (381, 386, 369, 364), (161, 160, 400, 401), (163, 162, 402, 403), (45, 50, 51, 44), (164, 147, 146, 163), (165, 148, 147, 164), (167, 166, 406, 407), (167, 150, 149, 166), (391, 397, 380, 374), (170, 169, 409, 410), (170, 153, 152, 169), (172, 171, 411, 412), (172, 155, 154, 171), (173, 156, 155, 172), (356, 544, 542, 556), (525, 523, 1, 517), (580, 576, 5, 309), (253, 252, 202, 203), (178, 177, 228, 229), (188, 189, 274, 273), (472, 486, 487, 473), (515, 516, 513, 514), (40, 48, 27), (478, 491, 463, 429), (133, 130, 113, 116), (94, 360, 359, 12), (495, 494, 492, 493), (521, 522, 526, 525), (5, 2, 157, 174), (73, 286, 31, 74), (296, 298, 299, 297), (102, 103, 4, 14), (324, 345, 74, 37), (432, 433, 399, 398), (507, 506, 502, 504), (439, 422, 423, 440), (503, 505, 497, 498), (133, 132, 131, 130), (380, 397, 396, 379), (499, 509, 507, 504), (41, 325, 323, 38), (360, 357, 313, 359), (140, 134, 117, 123), (23, 318, 527, 524), (63, 61, 7, 57), (174, 173, 413, 414), (539, 534, 547, 551), (103, 363, 362, 102), (74, 75, 33, 37), (195, 194, 211, 212), (353, 355, 354, 350), (575, 564, 560, 571), (575, 577, 582, 579), (223, 161, 160, 224), (467, 480, 481, 468), (554, 550, 548, 552), (46, 49, 50, 45), (124, 104, 109, 129), (44, 51, 48, 42), (186, 237, 238, 187), (196, 195, 212, 213), (198, 197, 214, 215), (162, 161, 401, 402), (551, 547, 549, 553), (569, 566, 564, 567), (55, 29, 306, 98), (297, 293, 291, 296), (501, 503, 498, 322), (259, 258, 207, 208), (483, 455, 456, 484), (184, 183, 234, 235), (103, 101, 1, 4), (43, 47, 49, 46), (343, 500, 499, 504), (288, 68, 69, 289), (70, 293, 295, 288), (346, 77, 67, 341), (200, 199, 216, 217), (526, 531, 532, 525), (48, 328, 317, 19), (189, 240, 241, 190), (229, 145, 146, 230), (194, 193, 210, 211), (57, 7, 141, 226), (565, 563, 559, 561), (358, 312, 357, 360), (467, 418, 417, 466), (490, 462, 463, 491), (474, 425, 424, 473), (48, 19, 20, 42), (438, 421, 422, 439), (185, 184, 235, 236), (201, 200, 217, 218), (138, 139, 122, 121), (351, 449, 415, 315), (534, 539, 541, 537), (555, 557, 554, 552), (298, 294, 295, 299), (125, 105, 104, 124), (427, 428, 445, 444), (131, 114, 113, 130), (132, 133, 116, 115), (199, 198, 215, 216), (290, 291, 72, 30), (536, 540, 538, 533), (126, 106, 105, 125), (159, 142, 141, 158), (166, 149, 148, 165), (225, 208, 207, 224), (482, 454, 455, 483), (489, 461, 462, 490), (473, 424, 423, 472), (481, 453, 454, 482), (488, 460, 461, 489), (472, 423, 422, 471), (480, 452, 453, 481), (487, 459, 460, 488), (475, 426, 425, 474), (451, 479, 466, 417), (468, 419, 418, 467), (484, 456, 457, 485), (337, 321, 510, 316), (435, 418, 419, 436), (226, 141, 142, 227), (27, 47, 43, 26), (27, 38, 323, 320), (53, 15, 208, 225), (203, 202, 219, 220), (173, 172, 412, 413), (181, 180, 231, 232), (352, 82, 89, 355), (538, 110, 95, 533), (392, 395, 396, 391), (349, 352, 355, 353), (91, 87, 81, 88), (434, 435, 402, 401), (6, 61, 63, 58), (433, 416, 417, 434), (524, 527, 531, 526), (175, 17, 57, 226), (393, 392, 375, 376), (137, 138, 121, 120), (158, 11, 311, 398), (160, 143, 142, 159), (161, 144, 143, 160), (162, 145, 144, 161), (40, 41, 34, 35), (163, 146, 145, 162), (164, 163, 403, 404), (166, 165, 405, 406), (297, 299, 295, 293), (169, 152, 151, 168), (168, 151, 150, 167), (168, 167, 407, 408), (169, 168, 408, 409), (171, 154, 153, 170), (171, 170, 410, 411), (525, 528, 308, 523), (577, 575, 571, 573), (19, 31, 286, 284), (494, 279, 276, 492), (200, 250, 249, 199), (324, 347, 346, 341), (25, 60, 16, 54), (476, 427, 426, 475), (469, 420, 419, 468), (485, 457, 458, 486), (477, 428, 427, 476), (136, 137, 120, 119), (470, 421, 420, 469), (486, 458, 459, 487), (479, 451, 452, 480), (478, 429, 428, 477), (471, 422, 421, 470), (55, 98, 99, 56), (64, 55, 56, 65), (99, 361, 334, 56), (471, 485, 486, 472), (20, 282, 287, 30), (280, 279, 276, 275), (222, 221, 163, 162), (70, 288, 289, 71), (83, 274, 189, 190), (79, 78, 37, 33), (348, 512, 511, 369), (338, 311, 11, 62), (186, 185, 236, 237), (61, 6, 10, 62), (437, 405, 404, 436), (558, 556, 551, 553), (165, 164, 404, 405), (553, 549, 550, 554), (305, 304, 303, 306), (143, 144, 228, 227), (568, 563, 565, 570), (40, 31, 19, 48), (223, 222, 162, 161), (74, 39, 36, 75), (540, 541, 545, 546), (537, 541, 540, 536), (538, 540, 546, 543), (500, 289, 69, 342), (74, 345, 327, 39), (338, 62, 10, 310), (50, 49, 332, 331), (539, 551, 556, 542), (541, 539, 542, 545), (502, 506, 508, 505), (566, 565, 561, 562), (128, 129, 109, 108), (292, 287, 283, 294), (132, 115, 114, 131), (508, 509, 499, 505), (11, 7, 61, 62), (389, 388, 371, 372), (28, 12, 16, 60), (319, 498, 497, 340), (68, 288, 295, 0), (93, 8, 95, 97), (9, 93, 97, 96)])
me_cube_003.polygons.foreach_set('material_index', [0, 0, 0, 0, 0, 0, 1, 0, 1, 0, 0, 0, 1, 0, 0, 0, 1, 1, 0, 0, 0, 0, 0, 0, 0, 0, 0, 0, 0, 0, 0, 0, 0, 0, 0, 0, 0, 0, 0, 0, 0, 1, 1, 1, 1, 1, 1, 1, 1, 1, 1, 0, 0, 0, 0, 0, 0, 0, 0, 0, 0, 0, 0, 0, 0, 0, 0, 0, 0, 0, 0, 1, 0, 1, 0, 1, 0, 0, 1, 1, 0, 0, 0, 0, 0, 1, 0, 0, 0, 0, 0, 0, 1, 0, 0, 1, 1, 1, 1, 1, 1, 1, 1, 1, 1, 0, 0, 0, 0, 0, 0, 0, 0, 0, 0, 0, 0, 0, 0, 0, 0, 0, 0, 0, 0, 0, 0, 0, 0, 0, 0, 0, 0, 1, 0, 0, 0, 1, 0, 0, 0, 0, 0, 0, 0, 0, 0, 0, 0, 0, 0, 0, 0, 0, 0, 1, 1, 1, 1, 1, 1, 1, 1, 1, 1, 1, 0, 0, 0, 0, 0, 0, 0, 0, 0, 0, 0, 0, 0, 0, 1, 0, 0, 0, 0, 0, 0, 0, 0, 0, 1, 1, 1, 1, 1, 1, 1, 1, 1, 0, 0, 0, 0, 0, 0, 0, 0, 0, 0, 0, 1, 0, 0, 0, 0, 0, 0, 0, 0, 0, 0, 0, 0, 0, 0, 0, 0, 0, 0, 0, 0, 0, 0, 0, 0, 0, 0, 0, 0, 0, 1, 1, 1, 1, 1, 1, 0, 0, 0, 0, 0, 1, 1, 1, 1, 1, 0, 0, 0, 0, 0, 0, 0, 0, 0, 0, 0, 0, 0, 0, 0, 0, 0, 0, 0, 0, 0, 0, 0, 0, 0, 0, 0, 0, 0, 0, 0, 0, 0, 0, 0, 0, 0, 0, 0, 0, 0, 0, 0, 0, 1, 1, 1, 0, 0, 0, 0, 1, 1, 0, 0, 0, 0, 0, 1, 1, 1, 1, 1, 0, 0, 0, 1, 1, 1, 1, 1, 0, 0, 0, 0, 0, 1, 1, 1, 1, 1, 1, 1, 1, 1, 1, 1, 1, 1, 1, 1, 1, 1, 1, 1, 1, 0, 0, 0, 0, 0, 0, 0, 0, 0, 0, 0, 0, 0, 0, 0, 0, 0, 0, 0, 0, 0, 0, 1, 1, 0, 0, 1, 1, 0, 0, 0, 0, 0, 0, 0, 0, 0, 0, 0, 0, 0, 0, 0, 0, 0, 0, 0, 0, 0, 0, 0, 0, 0, 0, 0, 0, 0, 0, 0, 0, 0, 0, 0, 1, 0, 0, 0, 0, 0, 0, 0, 0, 0, 0, 0, 0, 0, 0, 0, 0, 1, 0, 0, 0, 0, 0, 0, 0, 0, 0, 0, 0, 1, 1, 1, 0, 0, 0, 0, 0, 1, 0, 1, 0, 1, 0, 0, 0, 0, 0, 0, 0, 0, 0, 1, 1, 0, 1, 0, 0, 1, 0, 0, 1, 0, 0, 0, 0, 0, 0, 0, 1, 0, 1, 0, 0, 0, 0, 0, 0, 0, 0, 0, 0, 0, 0, 0, 1, 0, 0, 1, 1, 0, 0, 0, 1, 0, 1, 0, 0, 0, 1, 0, 0, 0, 0, 0, 1, 0, 0, 0, 0, 0, 1, 0, 0, 0, 0, 0, 1, 0, 1, 1, 1, 1, 0, 1, 1, 1, 1, 1, 1, 1, 0, 0, 1, 1, 0, 0, 0, 0, 0, 0, 0, 1, 0, 1, 1, 1, 0, 0, 0, 0, 0, 0, 0, 0, 0, 1, 0, 0, 0, 0, 0, 0, 1, 0, 0, 0, 0, 0, 0, 0, 0, 0, 0, 0, 0, 0, 0, 0, 0, 0, 1, 0, 0, 1, 0, 0, 0, 0, 0, 0, 0, 1, 0, 0, 0, 0, 0, 0, 0, 0, 0, 0, 0, 0, 1, 0, 0, 1, 1, 0, 0, 0, 0, 0, 0, 0, 1, 0, 0, 0, 1, 1, 0, 0, 1, 1, 0, 1, 0, 0, 0, 0, 0, 0, 0, 0, 0, 0, 0, 0, 1, 0, 0, 0, 0, 0, 0, 0, 0, 0, 0, 0, 0, 0, 0, 0, 0, 0, 0, 0, 0, 0, 0, 0, 1, 0, 1, 0, 1, 0, 0, 0, 0, 0, 0, 0, 1, 0, 0, 0, 0, 1, 0, 1, 1, 0, 0, 0, 1, 0, 0, 0, 0, 0, 0, 0, 0, 0, 0, 0, 0, 0, 0, 0, 0, 0, 1, 0, 0, 0, 0, 0, 0, 0, 0, 1, 0, 0, 1, 1, 0, 0, 0, 1, 1, 0, 0, 0, 0, 0, 0, 0, 0, 0, 0, 0, 0, 0, 0, 0, 0, 0, 0, 0, 0, 0, 0, 0, 0, 0, 0, 1, 0, 0, 0, 0, 0, 0, 0, 0, 0, 1, 0, 0, 0, 0, 0, 0, 1, 0, 1, 1, 0, 0, 0, 1, 1, 0, 0, 0, 0, 0, 0, 0, 0, 0, 1, 0, 0, 0, 0, 0, 1, 0, 1, 0, 1, 1, 0, 1, 0, 1, 1])
_uv = me_cube_003.uv_layers.new(name='UVMap')
_uv.uv.foreach_set('vector', [-4350.0, 0.9922, 0.625, 1.0, -1273.0, 1.004, 0.6062, 1.0, 0.625, 1.0, 0.625, 1.0, 0.6009, 0.75, 0.625, 0.7548, 0.5397, 0.7788, 0.375, 0.9444, 0.375, 0.9428, 0.375, 0.9432, 0.6009, 0.75, 0.5397, 0.7788, 0.625, 0.7548, 0.5397, 0.7788, 0.5804, 0.8217, 0.5834, 0.8291, 0.375, 0.9995, 0.375, 0.9714, 0.375, 1.0, 0.5, 0.9714, 0.3965, 0.9714, 0.3965, 1.0, 0.3965, 1.0, 0.3965, 0.9714, 0.5, 0.9714, 0.375, 0.9902, 0.375, 0.9714, 0.375, 0.9829, 0.625, 0.9714, 0.625, 0.9428, 0.625, 0.9428, 0.5839, 0.993, 0.625, 0.9428, 0.5902, 0.9428, 0.5, 0.9714, 0.375, 0.9531, 0.375, 0.9428, 0.375, 0.9596, 0.5, 0.8594, 0.5, 0.9011, 0.5, 0.9428, 0.5, 0.8594, 0.5, 0.9078, 0.5, 0.8969, 0.3965, 0.9428, 0.375, 0.9428, 0.375, 0.9714, 0.375, 0.9714, 0.375, 0.9428, 0.3965, 0.9428, 0.375, 1.0, 0.375, 0.9714, 0.3965, 0.9714, 0.3965, 0.9714, 0.375, 0.9714, 0.375, 1.0, 0.5, 0.7561, 0.4806, 0.75, 0.5, 0.7535, 0.375, 1.0, 0.375, 1.0, 0.375, 1.0, 0.375, 1.0, 0.375, 1.0, 0.375, 1.0, 0.375, 1.0, 0.375, 1.0, 0.375, 1.0, 0.375, 1.0, 0.375, 1.0, 0.375, 1.0, 0.375, 1.0, 0.375, 1.0, 0.375, 1.0, 0.375, 1.0, 0.375, 1.0, 0.375, 1.0, 0.5199, 0.8108, 0.5397, 0.7788, 0.5199, 0.8047, 0.5046, 0.75, 0.5199, 0.75, 0.5199, 0.75, 0.5757, 0.7841, 0.5397, 0.7788, 0.5813, 0.7818, 0.625, 1.0, 0.625, 1.0, 0.625, 1.0, 0.5839, 0.993, 0.6118, 0.993, 0.625, 0.9714, 0.625, 0.9428, 0.5, 1.0, 0.5, 1.0, 0.5, 1.0, 0.5788, 0.8456, 0.5397, 0.8594, 0.5778, 0.8342, 0.5, 0.8412, 0.5199, 0.8412, 0.5199, 0.8351, 0.5, 0.8351, 0.375, 0.75, 0.375, 0.7561, 0.3965, 0.7561, 0.5199, 0.7561, 0.5, 0.7561, 0.5, 0.7622, 0.5199, 0.7622, 0.5, 0.7622, 0.5, 0.7682, 0.5199, 0.7682, 0.5, 0.7682, 0.5, 0.7743, 0.5199, 0.7743, 0.5, 0.7743, 0.5, 0.7804, 0.5199, 0.7804, 0.5, 0.7804, 0.5, 0.7865, 0.375, 0.75, 0.375, 0.75, 0.3937, 0.75, 0.375, 0.7561, 0.3965, 0.7561, 0.3965, 0.7622, 0.375, 0.7622, 0.3965, 0.7622, 0.3965, 0.7682, 0.375, 0.7682, 0.3965, 0.7682, 0.3965, 0.7743, 0.375, 0.7743, 0.3965, 0.7743, 0.3965, 0.7804, 0.375, 0.7804, 0.3965, 0.7804, 0.3965, 0.7865, 0.375, 0.7865, 0.3965, 0.7865, 0.3965, 0.7926, 0.375, 0.7926, 0.3965, 0.7926, 0.3965, 0.7986, 0.375, 0.7986, 0.3965, 0.7986, 0.3965, 0.8047, 0.375, 0.8047, 0.3965, 0.8047, 0.3965, 0.8108, 0.375, 0.75, 0.375, 0.7561, 0.3965, 0.7561, 0.375, 0.7561, 0.375, 0.7622, 0.3965, 0.7622, 0.375, 0.7622, 0.375, 0.7682, 0.3965, 0.7682, 0.375, 0.7682, 0.375, 0.7743, 0.3965, 0.7743, 0.375, 0.7743, 0.375, 0.7804, 0.3965, 0.7804, 0.375, 0.7804, 0.375, 0.7865, 0.3965, 0.7865, 0.375, 0.7865, 0.375, 0.7926, 0.3965, 0.7926, 0.375, 0.7926, 0.375, 0.7986, 0.3965, 0.7986, 0.375, 0.7986, 0.375, 0.8047, 0.3965, 0.8047, 0.375, 0.8047, 0.375, 0.8108, 0.3965, 0.8108, 0.375, 0.8108, 0.375, 0.8169, 0.3965, 0.8169, 0.375, 0.8412, 0.375, 0.8473, 0.3965, 0.8473, 0.5, 0.8969, 0.5, 0.8969, 0.5, 0.8969, 0.5, 0.9077, 0.5, 0.9077, 0.5, 0.9078, 0.5, 0.9078, 0.5, 0.9078, 0.5, 0.8969, 0.375, 1.0, 0.375, 1.0, 0.375, 1.0, 0.375, 1.0, 0.375, 1.0, 0.375, 1.0, 0.375, 0.9714, 0.375, 1.0, 0.375, 1.0, 0.375, 1.0, 0.375, 1.0, 0.375, 1.0, 0.5397, 0.7788, 0.625, 0.7548, 0.6009, 0.75, 0.5834, 0.8291, 0.5804, 0.8217, 0.5397, 0.7788, 0.375, 0.9714, 0.375, 0.9714, 0.375, 0.9901, 0.5199, 0.75, 0.5046, 0.75, 0.5, 0.7561, 0.5, 0.9714, 0.3965, 0.9714, 0.3965, 1.0, 0.625, 0.9428, 0.625, 0.9714, 0.625, 0.9714, 0.375, 0.9444, 0.375, 0.9428, 0.375, 0.9432, 0.5, 0.8594, 0.5, 0.9428, 0.5, 0.9011, 0.5, 0.8594, 0.5, 0.8969, 0.5, 0.9078, 0.3965, 0.9428, 0.375, 0.9428, 0.375, 0.9714, 0.3965, 0.9714, 0.375, 0.9714, 0.375, 1.0, 0.375, 1.0, 0.375, 1.0, 0.375, 1.0, 0.375, 1.0, 0.375, 1.0, 0.375, 1.0, 0.375, 1.0, 0.375, 1.0, 0.375, 1.0, 0.375, 1.0, 0.375, 1.0, 0.375, 1.0, 0.375, 1.0, 0.375, 1.0, 0.375, 1.0, 0.5199, 0.8108, 0.5397, 0.7788, 0.5199, 0.8047, 0.5199, 0.75, 0.5, 0.7561, 0.5199, 0.7561, 0.5397, 0.7788, 0.5763, 0.7984, 0.5757, 0.7841, 0.5972, 0.8075, 0.625, 0.7859, 0.5946, 0.7982, 0.6075, 0.9968, 0.625, 0.9963, 0.6118, 0.993, 0.5, 1.0, 0.5, 1.0, 0.5, 1.0, 0.5397, 0.8594, 0.5941, 0.8485, 0.5788, 0.8456, 0.5778, 0.8342, 0.6001, 0.8319, 0.5834, 0.8291, 0.5199, 0.7561, 0.5, 0.7561, 0.5, 0.7622, 0.5199, 0.7622, 0.5, 0.7622, 0.5, 0.7682, 0.375, 0.7561, 0.375, 0.7622, 0.3965, 0.7622, 0.375, 0.7622, 0.375, 0.7682, 0.3965, 0.7682, 0.375, 0.7682, 0.375, 0.7743, 0.3965, 0.7743, 0.375, 0.7743, 0.375, 0.7804, 0.3965, 0.7804, 0.375, 0.7804, 0.375, 0.7865, 0.3965, 0.7865, 0.375, 0.7865, 0.375, 0.7926, 0.3965, 0.7926, 0.375, 0.7926, 0.375, 0.7986, 0.3965, 0.7986, 0.375, 0.7986, 0.375, 0.8047, 0.3965, 0.8047, 0.3965, 0.829, 0.375, 0.8229, 0.375, 0.8169, 0.375, 0.8412, 0.375, 0.8473, 0.3965, 0.8473, 0.5199, 0.7682, 0.5, 0.7682, 0.5, 0.7743, 0.5199, 0.7743, 0.5, 0.7743, 0.5, 0.7804, 0.5199, 0.7804, 0.5, 0.7804, 0.5, 0.7865, 0.5, 0.8969, 0.5, 0.8969, 0.5, 0.8969, 0.5, 0.9077, 0.5, 0.9078, 0.5, 0.9078, 0.5, 0.9078, 0.5, 0.8969, 0.5, 0.8969, 0.375, 1.0, 0.375, 1.0, 0.375, 1.0, 0.375, 1.0, 0.375, 1.0, 0.375, 0.9714, 0.375, 1.0, 0.375, 1.0, 0.375, 1.0, 0.5784, 0.9962, 0.5, 1.0, 0.6062, 1.0, 0.614, 0.9991, 0.625, 1.0, 0.6062, 1.0, 0.614, 0.9991, 0.6062, 1.0, 0.625, 0.9999, 0.625, 1.0, 0.6062, 1.0, 0.625, 1.0, 0.625, 0.7762, 0.6013, 0.7806, 0.625, 0.7717, 0.5972, 0.8075, 0.5946, 0.7982, 0.625, 0.7859, 0.5022, 0.75, 0.5, 0.7535, 0.5, 0.75, 0.5, 0.75, 0.5, 0.7535, 0.4988, 0.75, 0.4806, 0.75, 0.5, 0.7535, 0.491, 0.75, 0.491, 0.75, 0.5, 0.7535, 0.4999, 0.75, 0.5, 0.7561, 0.5, 0.7535, 0.5199, 0.75, 0.4173, 0.75, 0.3965, 0.7538, 0.4059, 0.75, 0.4059, 0.75, 0.3965, 0.7538, 0.3956, 0.75, 0.3952, 0.75, 0.3965, 0.7538, 0.3967, 0.75, 0.3967, 0.75, 0.3965, 0.7538, 0.3976, 0.75, 0.4059, 0.75, 0.3952, 0.75, 0.3953, 0.75, 0.3953, 0.75, 0.3952, 0.75, 0.3936, 0.75, 0.3936, 0.75, 0.3952, 0.75, 0.3952, 0.75, 0.3952, 0.75, 0.4059, 0.75, 0.4067, 0.75, 0.375, 0.75, 0.3936, 0.75, 0.3965, 0.7561, 0.625, 1.0, 0.625, 1.0, 0.625, 1.0, 0.5, 0.9714, 0.3965, 1.0, 0.5, 1.0, 0.625, 0.9428, 0.5, 0.9714, 0.625, 0.9714, 0.375, 1.0, 0.3965, 0.9714, 0.3965, 1.0, 0.3965, 0.9714, 0.375, 1.0, 0.3965, 1.0, 0.375, 1.0, 0.375, 1.0, 0.375, 1.0, 0.375, 1.0, 0.375, 1.0, 0.375, 1.0, 0.375, 1.0, 0.375, 1.0, 0.375, 1.0, 0.375, 1.0, 0.375, 1.0, 0.375, 1.0, 0.375, 1.0, 0.375, 1.0, 0.375, 1.0, 0.375, 1.0, 0.375, 1.0, 0.375, 1.0, 0.5, 0.829, 0.5199, 0.8473, 0.5, 0.8351, 0.5, 1.0, 0.5, 1.0, 0.5, 1.0, 0.5, 0.7682, 0.5199, 0.7622, 0.5199, 0.7682, 0.375, 0.75, 0.3965, 0.7561, 0.3951, 0.7519, 0.5199, 0.7561, 0.5, 0.7622, 0.5199, 0.7622, 0.5199, 0.7622, 0.5, 0.7682, 0.5199, 0.7682, 0.5199, 0.7682, 0.5, 0.7743, 0.5199, 0.7743, 0.5199, 0.7743, 0.5, 0.7804, 0.5199, 0.7804, 0.5199, 0.8229, 0.5, 0.829, 0.5199, 0.829, 0.375, 0.75, 0.3937, 0.75, 0.3936, 0.75, 0.375, 0.7561, 0.3965, 0.7622, 0.375, 0.7622, 0.375, 0.7622, 0.3965, 0.7682, 0.375, 0.7682, 0.375, 0.7682, 0.3965, 0.7743, 0.375, 0.7743, 0.375, 0.7743, 0.3965, 0.7804, 0.375, 0.7804, 0.375, 0.7804, 0.3965, 0.7865, 0.375, 0.7865, 0.375, 0.7865, 0.3965, 0.7926, 0.375, 0.7926, 0.375, 0.7926, 0.3965, 0.7986, 0.375, 0.7986, 0.375, 0.7986, 0.3965, 0.8047, 0.375, 0.8047, 0.3965, 0.8169, 0.3965, 0.8108, 0.375, 0.8047, 0.375, 0.8412, 0.3965, 0.8473, 0.375, 0.8473, 0.375, 0.75, 0.3965, 0.7561, 0.3965, 0.7538, 0.375, 0.7561, 0.3965, 0.7622, 0.3965, 0.7561, 0.375, 0.7622, 0.3965, 0.7682, 0.3965, 0.7622, 0.375, 0.7682, 0.3965, 0.7743, 0.3965, 0.7682, 0.375, 0.7743, 0.3965, 0.7804, 0.3965, 0.7743, 0.375, 0.7804, 0.3965, 0.7865, 0.3965, 0.7804, 0.375, 0.7865, 0.3965, 0.7926, 0.3965, 0.7865, 0.375, 0.7926, 0.3965, 0.7986, 0.3965, 0.7926, 0.375, 0.7986, 0.3965, 0.8047, 0.3965, 0.7986, 0.375, 0.8047, 0.3965, 0.8108, 0.3965, 0.8047, 0.375, 0.8108, 0.3965, 0.8169, 0.3965, 0.8108, 0.375, 0.8169, 0.3965, 0.8229, 0.3965, 0.8169, 0.375, 1.0, 0.375, 1.0, 0.375, 1.0, 0.375, 0.9714, 0.375, 1.0, 0.375, 0.9714, 0.5199, 0.75, 0.5, 0.7561, 0.5199, 0.7561, 0.3965, 0.9714, 0.375, 1.0, 0.3965, 1.0, 0.375, 1.0, 0.375, 1.0, 0.375, 1.0, 0.375, 1.0, 0.375, 1.0, 0.375, 1.0, 0.375, 1.0, 0.375, 1.0, 0.375, 1.0, 0.375, 1.0, 0.375, 1.0, 0.375, 1.0, 0.375, 1.0, 0.375, 1.0, 0.375, 1.0, 0.375, 1.0, 0.375, 1.0, 0.375, 0.9714, 0.5, 1.0, 0.5, 1.0, 0.5, 1.0, 0.5199, 0.7561, 0.5, 0.7622, 0.5199, 0.7622, 0.5199, 0.7622, 0.5, 0.7682, 0.5199, 0.7682, 0.375, 0.7561, 0.3965, 0.7622, 0.3965, 0.7561, 0.375, 0.7622, 0.3965, 0.7682, 0.3965, 0.7622, 0.375, 0.7682, 0.3965, 0.7743, 0.3965, 0.7682, 0.375, 0.7743, 0.3965, 0.7804, 0.3965, 0.7743, 0.375, 0.7804, 0.3965, 0.7865, 0.3965, 0.7804, 0.375, 0.7865, 0.3965, 0.7926, 0.3965, 0.7865, 0.375, 0.7926, 0.3965, 0.7986, 0.3965, 0.7926, 0.375, 0.7986, 0.3965, 0.8047, 0.3965, 0.7986, 0.375, 0.8047, 0.3965, 0.8108, 0.3965, 0.8047, 0.5199, 0.7682, 0.5, 0.7743, 0.5199, 0.7743, 0.5199, 0.7743, 0.5, 0.7804, 0.5199, 0.7804, 0.5199, 0.8229, 0.5, 0.829, 0.5199, 0.829, 0.375, 1.0, 0.375, 0.9714, 0.375, 0.9714, 0.625, 1.0, 0.625, 1.0, 0.625, 1.0, 0.625, 1.0, 0.625, 1.0, 0.625, 1.0, 0.5, 0.7561, 0.5199, 0.75, 0.5199, 0.7561, 0.4059, 0.75, 0.3953, 0.75, 0.4074, 0.75, 0.3953, 0.75, 0.3936, 0.75, 0.3937, 0.75, 0.3936, 0.75, 0.3952, 0.75, 0.3936, 0.75, 0.3952, 0.75, 0.4067, 0.75, 0.3952, 0.75, 0.375, 0.75, 0.3965, 0.7561, 0.375, 0.7561, 0.5, 0.7622, 0.5199, 0.7561, 0.5, 0.7682, 0.0, 0.0, 0.0, 0.0, 0.0, 0.0, 0.0, 0.0, 0.0, 0.0, 0.0, 0.0, 0.625, 1.0, -7356.0, 1.016, 0.5, 1.0, 0.5, 1.0, -7356.0, 1.016, 0.5, 1.0, -7356.0, 1.016, 0.625, 1.0, -4350.0, 0.9922, 0.625, 1.0, 0.625, 1.0, -7356.0, 1.016, 0.625, 1.0, 0.6062, 1.0, 0.5, 1.0, 0.5, 1.0, 0.6062, 1.0, 0.5, 1.0, 0.6009, 0.75, 0.5397, 0.7788, 0.5397, 0.75, 0.5397, 0.7788, 0.625, 0.772, 0.6008, 0.7788, 0.625, 0.772, 0.5397, 0.7788, 0.625, 0.7548, 0.625, 0.7548, 0.6009, 0.75, 0.624, 0.7523, 0.624, 0.7523, 0.6009, 0.75, 0.6136, 0.7502, 0.375, 1.0, 0.375, 1.0, 0.375, 1.0, 0.375, 1.0, 0.375, 0.9714, 0.375, 0.9428, 0.375, 0.9596, 0.375, 0.9596, 0.375, 0.9428, 0.375, 0.9531, 0.375, 0.9531, 0.375, 0.9428, 0.375, 0.9444, 0.5397, 0.7788, 0.6009, 0.75, 0.5397, 0.75, 0.6009, 0.75, 0.6221, 0.7524, 0.6132, 0.7507, 0.6221, 0.7524, 0.6009, 0.75, 0.625, 0.7548, 0.625, 0.7548, 0.5397, 0.7788, 0.625, 0.772, 0.5, 0.8969, 0.5199, 0.8594, 0.5, 0.8594, 0.5199, 0.8594, 0.5, 0.8969, 0.5397, 0.8594, 0.5397, 0.8594, 0.625, 0.9011, 0.625, 0.8594, 0.5397, 0.8594, 0.5, 0.8969, 0.625, 0.9011, 0.5, 0.8969, 0.5, 0.9077, 0.625, 0.9011, 0.5804, 0.8217, 0.5397, 0.7788, 0.5792, 0.8065, 0.5199, 0.8594, 0.5, 0.9011, 0.5, 0.8594, 0.375, 1.0, 0.375, 0.9714, 0.375, 1.0, 0.375, 0.9714, 0.375, 0.9901, 0.375, 0.9714, 0.375, 0.9714, 0.375, 0.9901, 0.375, 0.9829, 0.375, 0.9901, 0.375, 0.9714, 0.375, 0.9981, 0.375, 0.9981, 0.375, 0.9714, 0.375, 0.9995, 0.3965, 0.829, 0.375, 0.8169, 0.375, 0.8229, 0.375, 0.9995, 0.375, 1.0, 0.375, 0.9714, 0.375, 0.9995, 0.375, 0.9714, 0.375, 0.9981, 0.375, 0.9981, 0.375, 0.9714, 0.375, 0.9902, 0.625, 0.9428, 0.625, 0.9714, 0.625, 0.9428, 0.625, 0.9714, 0.625, 0.9428, 0.625, 0.9714, 0.375, 0.9714, 0.375, 0.9596, 0.375, 0.9714, 0.375, 0.9714, 0.375, 0.9428, 0.375, 0.9428, 0.375, 0.9428, 0.375, 0.9444, 0.375, 0.9432, 0.375, 0.9714, 0.375, 0.9596, 0.375, 0.9428, 0.375, 0.9444, 0.375, 0.9428, 0.375, 0.9531, 0.5, 0.8594, 0.5, 0.8969, 0.5, 0.8594, 0.5, 0.8594, 0.5, 0.8969, 0.5, 0.8969, 0.5, 0.9428, 0.5, 0.9078, 0.5, 0.9428, 0.5, 0.9428, 0.5, 0.9078, 0.5, 0.8594, 0.5, 0.9078, 0.5, 0.9428, 0.5, 0.9077, 0.4173, 0.75, 0.3965, 0.7561, 0.3965, 0.7538, 0.5199, 0.7561, 0.5298, 0.75, 0.5199, 0.75, 0.5298, 0.75, 0.5397, 0.7788, 0.5397, 0.75, 0.5397, 0.7788, 0.5199, 0.8169, 0.5397, 0.8594, 0.5397, 0.8594, 0.5199, 0.8533, 0.5199, 0.8594, 0.5199, 0.8533, 0.5397, 0.8594, 0.5199, 0.8473, 0.5199, 0.8473, 0.5397, 0.8594, 0.5199, 0.8412, 0.5199, 0.7561, 0.5199, 0.7622, 0.5298, 0.75, 0.5298, 0.75, 0.5199, 0.7622, 0.5397, 0.7788, 0.5199, 0.7743, 0.5397, 0.7788, 0.5199, 0.7682, 0.5199, 0.7682, 0.5397, 0.7788, 0.5199, 0.7622, 0.5397, 0.8594, 0.5199, 0.8351, 0.5199, 0.8412, 0.5199, 0.8351, 0.5397, 0.8594, 0.5199, 0.829, 0.5199, 0.829, 0.5397, 0.8594, 0.5199, 0.8229, 0.5199, 0.7865, 0.5397, 0.7788, 0.5199, 0.7804, 0.5199, 0.7804, 0.5397, 0.7788, 0.5199, 0.7743, 0.5199, 0.8047, 0.5397, 0.7788, 0.5199, 0.7986, 0.5199, 0.7986, 0.5397, 0.7788, 0.5199, 0.7926, 0.5199, 0.7926, 0.5397, 0.7788, 0.5199, 0.7865, 0.5199, 0.8229, 0.5397, 0.8594, 0.5199, 0.8169, 0.5199, 0.8169, 0.5397, 0.7788, 0.5199, 0.8108, 0.5792, 0.8065, 0.5763, 0.7984, 0.5835, 0.8001, 0.5397, 0.7788, 0.5763, 0.7984, 0.5792, 0.8065, 0.5885, 0.7816, 0.5813, 0.7818, 0.6008, 0.7788, 0.6008, 0.7788, 0.5813, 0.7818, 0.5397, 0.7788, 0.5397, 0.7788, 0.5757, 0.7841, 0.5763, 0.7984, 0.6009, 0.75, 0.5397, 0.75, 0.5397, 0.75, 0.6009, 0.75, 0.5397, 0.75, 0.5397, 0.75, 0.6009, 0.75, 0.625, 0.8594, 0.625, 0.8594, 0.625, 0.7859, 0.625, 0.9963, 0.6118, 0.993, 0.625, 0.9714, 0.6075, 0.9968, 0.614, 0.9991, 0.5784, 0.9962, 0.625, 0.9963, 0.6075, 0.9968, 0.6118, 0.993, 0.5839, 0.993, 0.5784, 0.9962, 0.5, 0.9714, 0.5, 1.0, 0.5784, 0.9962, 0.6062, 1.0, 0.6062, 1.0, 0.5784, 0.9962, 0.614, 0.9991, 0.5941, 0.8485, 0.5397, 0.8594, 0.5788, 0.8456, 0.5834, 0.8291, 0.5778, 0.8342, 0.5397, 0.7788, 0.5397, 0.7788, 0.5778, 0.8342, 0.5397, 0.8594, 0.625, 0.7859, 0.625, 0.8594, 0.625, 0.8594, 0.5941, 0.8485, 0.5788, 0.8456, 0.6008, 0.8453, 0.6001, 0.8319, 0.5778, 0.8342, 0.5834, 0.8291, 0.5881, 0.8001, 0.5763, 0.7984, 0.5946, 0.7982, 0.3965, 0.7561, 0.3977, 0.7518, 0.3929, 0.7536, 0.3977, 0.7518, 0.3965, 0.7561, 0.4072, 0.7505, 0.4072, 0.7505, 0.3965, 0.7561, 0.4189, 0.75, 0.5199, 0.8229, 0.5199, 0.8169, 0.5, 0.8229, 0.5, 0.829, 0.625, 0.8594, 0.625, 0.9011, 0.6102, 0.8594, 0.6102, 0.8594, 0.625, 0.9011, 0.5827, 0.8837, 0.5397, 0.7788, 0.6009, 0.75, 0.5397, 0.75, 0.6009, 0.75, 0.624, 0.7523, 0.6136, 0.7502, 0.624, 0.7523, 0.6009, 0.75, 0.625, 0.7548, 0.5397, 0.7788, 0.5804, 0.8217, 0.5792, 0.8065, 0.5, 0.9011, 0.5199, 0.8594, 0.5, 0.8594, 0.375, 0.9714, 0.375, 1.0, 0.375, 1.0, 0.375, 1.0, 0.375, 0.9714, 0.375, 0.9995, 0.375, 0.9995, 0.375, 0.9714, 0.375, 0.9981, 0.375, 0.9981, 0.375, 0.9714, 0.375, 0.9901, 0.375, 0.9901, 0.375, 0.9714, 0.375, 0.9829, 0.625, 0.9714, 0.625, 0.9428, 0.625, 0.9428, 0.625, 0.9428, 0.625, 0.9714, 0.625, 0.9428, 0.5, 0.8473, 0.5199, 0.8473, 0.5199, 0.8412, 0.5, 0.8412, 0.375, 0.9428, 0.375, 0.9428, 0.375, 0.9714, 0.375, 0.9714, 0.375, 0.9596, 0.375, 0.9714, 0.375, 0.9428, 0.375, 0.9531, 0.375, 0.9596, 0.375, 0.9714, 0.375, 0.9428, 0.375, 0.9596, 0.375, 0.9531, 0.375, 0.9428, 0.375, 0.9444, 0.5, 0.8969, 0.5, 0.8969, 0.5, 0.8594, 0.5, 0.8594, 0.5, 0.8969, 0.5, 0.8594, 0.5, 0.8594, 0.5, 0.9078, 0.5, 0.9428, 0.5, 0.9428, 0.5, 0.9078, 0.5, 0.9428, 0.5, 0.9428, 0.5, 0.9078, 0.5, 0.9077, 0.5199, 0.7561, 0.5298, 0.75, 0.5199, 0.75, 0.5298, 0.75, 0.5397, 0.7788, 0.5397, 0.75, 0.5397, 0.7788, 0.5199, 0.8169, 0.5397, 0.8594, 0.5397, 0.8594, 0.5199, 0.8533, 0.5199, 0.8594, 0.5199, 0.8533, 0.5397, 0.8594, 0.5199, 0.8473, 0.5199, 0.8473, 0.5397, 0.8594, 0.5199, 0.8412, 0.5199, 0.7561, 0.5199, 0.7622, 0.5298, 0.75, 0.5298, 0.75, 0.5199, 0.7622, 0.5397, 0.7788, 0.5199, 0.7743, 0.5397, 0.7788, 0.5199, 0.7682, 0.5199, 0.7682, 0.5397, 0.7788, 0.5199, 0.7622, 0.5397, 0.8594, 0.5199, 0.8351, 0.5199, 0.8412, 0.5199, 0.8351, 0.5397, 0.8594, 0.5199, 0.829, 0.5199, 0.829, 0.5397, 0.8594, 0.5199, 0.8229, 0.5199, 0.7865, 0.5397, 0.7788, 0.5199, 0.7804, 0.5199, 0.7804, 0.5397, 0.7788, 0.5199, 0.7743, 0.5199, 0.8047, 0.5397, 0.7788, 0.5199, 0.7986, 0.5199, 0.7986, 0.5397, 0.7788, 0.5199, 0.7926, 0.5199, 0.7926, 0.5397, 0.7788, 0.5199, 0.7865, 0.5199, 0.8229, 0.5397, 0.8594, 0.5199, 0.8169, 0.5199, 0.8169, 0.5397, 0.7788, 0.5199, 0.8108, 0.5, 0.7561, 0.4927, 0.7557, 0.4842, 0.7615, 0.4927, 0.7557, 0.5, 0.7561, 0.5002, 0.7515, 0.5002, 0.7515, 0.5, 0.7561, 0.5046, 0.75, 0.5046, 0.75, 0.5, 0.7561, 0.5199, 0.75, 0.5397, 0.7788, 0.5813, 0.7818, 0.6013, 0.7806, 0.6013, 0.7806, 0.5813, 0.7818, 0.5885, 0.7816, 0.5763, 0.7984, 0.5792, 0.8065, 0.5881, 0.8001, 0.5397, 0.7788, 0.5757, 0.7841, 0.5813, 0.7818, 0.5763, 0.7984, 0.5397, 0.7788, 0.5792, 0.8065, 0.5972, 0.8075, 0.5881, 0.8001, 0.5792, 0.8065, 0.5972, 0.8075, 0.5946, 0.7982, 0.5881, 0.8001, 0.6001, 0.8319, 0.625, 0.7859, 0.5977, 0.8219, 0.5977, 0.8219, 0.625, 0.7859, 0.5972, 0.8075, 0.625, 0.8594, 0.6001, 0.8319, 0.6008, 0.8453, 0.625, 0.7859, 0.6001, 0.8319, 0.625, 0.8594, 0.5934, 0.7841, 0.5946, 0.7982, 0.625, 0.7859, 0.5934, 0.7841, 0.6013, 0.7806, 0.5885, 0.7816, 0.6118, 0.993, 0.625, 0.9963, 0.625, 0.9714, 0.614, 0.9991, 0.6075, 0.9968, 0.5784, 0.9962, 0.5397, 0.8594, 0.5778, 0.8342, 0.5397, 0.7788, 0.5397, 0.7788, 0.5778, 0.8342, 0.5834, 0.8291, 0.5397, 0.8594, 0.5788, 0.8456, 0.5778, 0.8342, 0.6008, 0.8453, 0.5788, 0.8456, 0.5941, 0.8485, 0.5946, 0.7982, 0.5763, 0.7984, 0.5835, 0.8001, 0.3965, 0.7561, 0.4173, 0.75, 0.3965, 0.7538, 0.4806, 0.75, 0.5, 0.7561, 0.5, 0.7535, 0.5827, 0.8837, 0.625, 0.9011, 0.6102, 0.8594, 0.6102, 0.8594, 0.625, 0.9011, 0.625, 0.8594, 0.375, 1.0, 0.375, 1.0, 0.375, 1.0, 0.375, 1.0, 0.5784, 0.9962, 0.6062, 1.0, 0.614, 0.9991, 0.5, 0.9714, 0.5784, 0.9962, 0.5839, 0.993, 0.6062, 1.0, 0.625, 1.0, 0.625, 1.0, 0.625, 1.0, 0.614, 0.9991, 0.625, 1.0, 0.625, 0.9982, 0.614, 0.9991, 0.625, 0.9999, 0.625, 0.9999, 0.6062, 1.0, 0.625, 1.001, 0.5, 1.0, 0.6062, 1.0, 0.5, 1.0, 0.5, 1.0, 0.6062, 1.0, 0.625, 1.0, 0.625, 0.7814, 0.6013, 0.7806, 0.625, 0.7762, 0.6008, 0.7788, 0.625, 0.7763, 0.625, 0.772, 0.625, 0.7763, 0.6008, 0.7788, 0.625, 0.7812, 0.5972, 0.8075, 0.625, 0.7859, 0.5977, 0.8219, 0.5977, 0.8219, 0.625, 0.7859, 0.6001, 0.8319, 0.6001, 0.8319, 0.625, 0.8594, 0.6008, 0.8453, 0.625, 0.8594, 0.6001, 0.8319, 0.625, 0.7859, 0.6013, 0.7806, 0.5934, 0.7841, 0.5885, 0.7816, 0.5934, 0.7841, 0.625, 0.7859, 0.5946, 0.7982, 0.5199, 0.8473, 0.5, 0.8229, 0.5397, 0.8594, 0.5397, 0.8594, 0.5, 0.8229, 0.5397, 0.7788, 0.5, 0.8229, 0.5, 0.8169, 0.5397, 0.7788, 0.5397, 0.7788, 0.5298, 0.75, 0.5397, 0.75, 0.5397, 0.7788, 0.5199, 0.7622, 0.5298, 0.75, 0.5397, 0.7788, 0.5, 0.7804, 0.5199, 0.7622, 0.5, 0.8169, 0.5, 0.8108, 0.5397, 0.7788, 0.5, 0.7561, 0.5199, 0.75, 0.5, 0.7622, 0.5, 0.7743, 0.5199, 0.7622, 0.5, 0.7804, 0.5, 0.7804, 0.5397, 0.7788, 0.5, 0.7865, 0.5, 0.7865, 0.5397, 0.7788, 0.5, 0.7926, 0.5, 0.7926, 0.5397, 0.7788, 0.5, 0.7986, 0.5, 0.7986, 0.5397, 0.7788, 0.5, 0.8047, 0.5, 0.8047, 0.5397, 0.7788, 0.5, 0.8108, 0.5, 0.8229, 0.5199, 0.8473, 0.5, 0.829, 0.5, 0.8351, 0.5199, 0.8473, 0.5, 0.8412, 0.5, 0.8412, 0.5199, 0.8473, 0.5, 0.8473, 0.3965, 0.8169, 0.375, 0.8047, 0.3965, 0.8108, 0.5397, 0.75, 0.5397, 0.75, 0.6009, 0.75, 0.5199, 0.7622, 0.5, 0.7682, 0.5199, 0.7561, 0.5199, 0.7561, 0.5, 0.7622, 0.5, 0.7561, 0.0, 0.0, 0.0, 0.0, 0.0, 0.0, 0.0, 0.0, 0.0, 0.0, 0.0, 0.0, 0.5, 0.8108, 0.5199, 0.8047, 0.5199, 0.7986, 0.5, 0.8047, 0.6075, 0.9968, 0.625, 0.9963, 0.625, 1.0, 0.614, 0.9991, 0.5199, 0.8533, 0.5199, 0.8473, 0.5, 0.8473, 0.5, 0.8533, 0.5, 1.0, 0.5, 1.0, 0.625, 1.0, 0.625, 1.0, 0.3965, 0.8533, 0.5, 0.8533, 0.5, 0.8473, 0.3965, 0.8473, 0.3965, 0.9714, 0.5, 0.9428, 0.5902, 0.9428, 0.5, 0.9714, 0.5, 0.8473, 0.5, 0.8533, 0.3965, 0.8533, 0.3965, 0.8473, 0.375, 1.0, 0.375, 1.0, 0.375, 1.0, 0.375, 1.0, 0.375, 1.0, 0.375, 1.0, 0.375, 1.0, 0.375, 1.0, 0.625, 0.7859, 0.5934, 0.7841, 0.6013, 0.7806, 0.625, 0.7814, 0.625, 0.9714, 0.6118, 0.993, 0.5839, 0.993, 0.625, 0.9428, 0.375, 0.9714, 0.3965, 0.9428, 0.5, 0.9428, 0.3965, 0.9714, 0.5827, 0.8837, 0.5902, 0.9428, 0.5, 0.9428, 0.5, 0.9011, 0.5397, 0.8594, 0.5941, 0.8485, 0.6102, 0.8594, 0.5827, 0.8837, 0.5397, 0.8594, 0.5827, 0.8837, 0.5, 0.9011, 0.5199, 0.8594, 0.375, 0.9428, 0.375, 0.9428, 0.375, 0.9428, 0.375, 0.9428, 0.5199, 0.75, 0.5046, 0.75, 0.5046, 0.75, 0.5199, 0.75, 0.5, 0.7561, 0.3965, 0.7561, 0.4173, 0.75, 0.4806, 0.75, 0.5834, 0.8291, 0.5804, 0.8217, 0.5977, 0.8219, 0.6001, 0.8319, 0.625, 0.8594, 0.625, 0.8594, 0.625, 0.7859, 0.625, 0.7859, 0.6102, 0.8594, 0.5941, 0.8485, 0.6008, 0.8453, 0.625, 0.8594, 0.5, 0.8412, 0.5199, 0.8412, 0.5199, 0.8351, 0.5, 0.8351, 0.5, 0.8047, 0.5, 0.8108, 0.3965, 0.8108, 0.3965, 0.8047, 0.6008, 0.8453, 0.5788, 0.8456, 0.5778, 0.8342, 0.6001, 0.8319, 0.5934, 0.7841, 0.5946, 0.7982, 0.5763, 0.7984, 0.5757, 0.7841, 0.5934, 0.7841, 0.5757, 0.7841, 0.5813, 0.7818, 0.5885, 0.7816, 0.5199, 0.8594, 0.5199, 0.8533, 0.5, 0.8533, 0.5, 0.8594, 0.375, 1.0, 0.375, 1.0, 0.375, 1.0, 0.375, 1.0, 0.375, 1.0, 0.375, 1.0, 0.375, 1.0, 0.375, 1.0, 0.5199, 0.75, 0.5298, 0.75, 0.5298, 0.75, 0.5199, 0.75, 0.5934, 0.7841, 0.625, 0.7859, 0.625, 0.7812, 0.6008, 0.7788, 0.5934, 0.7841, 0.5885, 0.7816, 0.5813, 0.7818, 0.5757, 0.7841, 0.5199, 0.8229, 0.5199, 0.8169, 0.5, 0.8229, 0.5, 0.829, 0.5827, 0.8837, 0.625, 0.9011, 0.625, 0.9428, 0.5902, 0.9428, 0.5834, 0.8291, 0.6001, 0.8319, 0.5977, 0.8219, 0.5804, 0.8217, 0.5827, 0.8837, 0.5902, 0.9428, 0.625, 0.9428, 0.625, 0.9011, 0.375, 0.9428, 0.375, 0.9428, 0.375, 0.9428, 0.375, 0.9428, 0.375, 0.9428, 0.375, 0.9428, 0.375, 0.9428, 0.375, 0.9428, 0.5, 0.8351, 0.5199, 0.8351, 0.5199, 0.829, 0.5, 0.829, 0.5, 0.7986, 0.5199, 0.7926, 0.5199, 0.7865, 0.5, 0.7926, 0.3965, 0.829, 0.3965, 0.8229, 0.375, 0.8169, 0.375, 0.8229, 0.5, 0.8473, 0.5199, 0.8473, 0.5199, 0.8412, 0.5, 0.8412, 0.5, 0.8108, 0.5, 0.8169, 0.3965, 0.8169, 0.3965, 0.8108, 0.5, 0.7926, 0.5199, 0.7865, 0.5199, 0.7804, 0.5, 0.7865, 0.5, 0.9011, 0.5827, 0.8837, 0.5397, 0.8594, 0.5199, 0.8594, 0.375, 0.8169, 0.375, 0.8108, 0.3965, 0.8229, 0.3965, 0.829, 0.375, 0.9428, 0.375, 0.9428, 0.375, 0.9714, 0.375, 0.9714, 0.5, 0.829, 0.5, 0.8351, 0.3965, 0.8351, 0.3965, 0.829, 0.5778, 0.8342, 0.5788, 0.8456, 0.6008, 0.8453, 0.6001, 0.8319, 0.5, 0.7926, 0.5199, 0.7865, 0.5199, 0.7804, 0.5, 0.7865, 0.5199, 0.75, 0.5199, 0.75, 0.5046, 0.75, 0.5046, 0.75, 0.375, 1.0, 0.375, 0.9714, 0.375, 0.9714, 0.375, 1.0, 0.5, 1.0, 0.625, 1.0, 0.625, 1.0, 0.5, 1.0, 0.375, 0.75, 0.375, 0.7561, 0.375, 0.7561, 0.375, 0.75, 0.625, 0.9428, 0.625, 0.9011, 0.625, 0.9011, 0.625, 0.9428, 0.375, 1.0, 0.375, 1.0, 0.375, 0.9714, 0.375, 0.9714, 0.375, 0.9596, 0.375, 0.9596, 0.375, 0.9714, 0.375, 0.9714, 0.3965, 0.8594, 0.5, 0.8594, 0.5, 0.8533, 0.3965, 0.8533, 0.5298, 0.75, 0.5397, 0.75, 0.5397, 0.75, 0.5298, 0.75, 0.4806, 0.75, 0.4791, 0.75, 0.4189, 0.75, 0.4173, 0.75, 0.625, 1.0, 0.625, 1.0, 0.625, 1.0, 0.625, 1.0, 0.375, 1.0, 0.375, 1.0, 0.375, 1.0, 0.375, 1.0, 0.375, 0.9428, 0.375, 0.9714, 0.375, 0.9714, 0.375, 0.9428, 0.5, 0.7986, 0.5199, 0.7926, 0.5199, 0.7865, 0.5, 0.7926, 0.5763, 0.7984, 0.5835, 0.8001, 0.5835, 0.8001, 0.5763, 0.7984, 0.5, 0.8412, 0.5, 0.8473, 0.3965, 0.8473, 0.3965, 0.8412, 0.375, 1.0, 0.375, 1.0, 0.375, 0.9714, 0.375, 0.9714, 0.5199, 0.75, 0.5046, 0.75, 0.5199, 0.75, 0.4189, 0.75, 0.3965, 0.7561, 0.5, 0.7561, 0.4791, 0.75, 0.6136, 0.7502, 0.624, 0.7523, 0.625, 0.7523, 0.6137, 0.75, 0.375, 0.9981, 0.375, 0.9981, 0.375, 0.9901, 0.375, 0.9902, 0.375, 0.9995, 0.375, 0.9995, 0.375, 0.9981, 0.375, 0.9981, 0.5, 0.7865, 0.5, 0.7804, 0.3965, 0.7804, 0.3965, 0.7865, 0.5, 0.7622, 0.3965, 0.7622, 0.3965, 0.7561, 0.5, 0.7561, 0.375, 0.9428, 0.375, 0.9432, 0.375, 0.9432, 0.375, 0.9428, 0.375, 0.9432, 0.375, 0.9444, 0.375, 0.9444, 0.375, 0.9432, 0.375, 1.0, 0.375, 1.0, 0.375, 1.0, 0.375, 1.0, 0.375, 0.9531, 0.375, 0.9596, 0.375, 0.9596, 0.375, 0.9531, 0.375, 0.9428, 0.3965, 0.9428, 0.3965, 0.8998, 0.375, 0.8998, 0.375, 0.9902, 0.375, 0.9829, 0.375, 0.9829, 0.375, 0.9901, 0.5, 0.8969, 0.5, 0.8969, 0.5, 0.8969, 0.5, 0.8969, 0.3965, 0.8594, 0.3965, 0.8533, 0.375, 0.8533, 0.375, 0.8594, 0.625, 0.8594, 0.625, 0.8594, 0.625, 0.9011, 0.625, 0.9011, 0.375, 0.9428, 0.5, 0.9428, 0.5, 0.9428, 0.375, 0.9428, 0.5199, 0.75, 0.5298, 0.75, 0.5298, 0.75, 0.5199, 0.75, 0.5022, 0.75, 0.5022, 0.75, 0.4903, 0.75, 0.491, 0.75, 0.375, 0.8594, 0.375, 0.8998, 0.3965, 0.8998, 0.3965, 0.8594, 0.375, 1.0, 0.375, 1.0, 0.375, 1.0, 0.375, 1.0, 0.375, 0.9714, 0.3965, 0.9714, 0.5, 0.9428, 0.3965, 0.9428, 0.3965, 0.8533, 0.3965, 0.8473, 0.375, 0.8473, 0.375, 0.8533, 0.6009, 0.75, 0.5397, 0.75, 0.5397, 0.75, 0.6009, 0.75, 0.375, 1.0, 0.375, 1.0, 0.375, 1.0, 0.375, 1.0, 0.5778, 0.8342, 0.5788, 0.8456, 0.5788, 0.8456, 0.5778, 0.8342, 0.375, 1.0, 0.375, 1.0, 0.375, 1.0, 0.375, 1.0, 0.6008, 0.8453, 0.5941, 0.8485, 0.6102, 0.8594, 0.625, 0.8594, 0.375, 1.0, 0.375, 1.0, 0.375, 1.0, 0.375, 1.0, 0.5, 0.7682, 0.5, 0.7622, 0.3965, 0.7622, 0.3965, 0.7682, 0.625, 0.9963, 0.625, 0.9714, 0.625, 0.9714, 0.625, 0.9963, 0.375, 0.9428, 0.375, 0.9714, 0.375, 0.9714, 0.375, 0.9428, 0.375, 1.0, 0.375, 1.0, 0.375, 1.0, 0.375, 1.0, 0.5, 0.8533, 0.5199, 0.8533, 0.5199, 0.8594, 0.5, 0.8594, 0.5298, 0.75, 0.5298, 0.75, 0.5199, 0.75, 0.5199, 0.75, 0.5839, 0.993, 0.5, 0.9714, 0.5902, 0.9428, 0.625, 0.9428, 0.5, 0.8229, 0.5, 0.829, 0.3965, 0.829, 0.3965, 0.8229, 0.625, 0.9011, 0.625, 0.8594, 0.625, 0.8594, 0.625, 0.9011, 0.3965, 1.0, 0.3965, 1.0, 0.375, 1.0, 0.375, 1.0, 0.4173, 0.75, 0.3965, 0.7561, 0.5, 0.7561, 0.4806, 0.75, 0.375, 1.0, 0.375, 1.0, 0.375, 1.0, 0.375, 1.0, 0.5, 1.0, 0.5, 1.0, 0.5, 1.0, 0.5, 1.0, 0.5, 1.0, 0.625, 1.0, 0.625, 1.0, 0.5, 1.0, 0.5972, 0.8075, 0.5977, 0.8219, 0.5977, 0.8219, 0.5972, 0.8075, 0.5, 0.7804, 0.3965, 0.7804, 0.3965, 0.7743, 0.5, 0.7743, 0.6001, 0.8319, 0.6008, 0.8453, 0.6008, 0.8453, 0.6001, 0.8319, 0.5972, 0.8075, 0.5792, 0.8065, 0.5804, 0.8217, 0.5977, 0.8219, 0.5834, 0.8291, 0.6001, 0.8319, 0.6001, 0.8319, 0.5834, 0.8291, 0.5813, 0.7818, 0.5813, 0.7818, 0.5885, 0.7816, 0.5885, 0.7816, 0.4791, 0.75, 0.4903, 0.75, 0.491, 0.75, 0.4806, 0.75, 0.5778, 0.8342, 0.5778, 0.8342, 0.5834, 0.8291, 0.5834, 0.8291, 0.5757, 0.7841, 0.5757, 0.7841, 0.5813, 0.7818, 0.5813, 0.7818, 0.5804, 0.8217, 0.5804, 0.8217, 0.5792, 0.8065, 0.5792, 0.8065, 0.5788, 0.8456, 0.5788, 0.8456, 0.5778, 0.8342, 0.5778, 0.8342, 0.5763, 0.7984, 0.5763, 0.7984, 0.5757, 0.7841, 0.5757, 0.7841, 0.5977, 0.8219, 0.5977, 0.8219, 0.5804, 0.8217, 0.5804, 0.8217, 0.5941, 0.8485, 0.5941, 0.8485, 0.5788, 0.8456, 0.5788, 0.8456, 0.6075, 0.9968, 0.614, 0.9991, 0.625, 0.9982, 0.625, 0.9963, 0.375, 0.8412, 0.375, 0.8473, 0.375, 0.8473, 0.375, 0.8412, 0.375, 0.8108, 0.375, 0.8047, 0.3965, 0.8169, 0.3965, 0.8229, 0.5934, 0.7841, 0.5946, 0.7982, 0.5946, 0.7982, 0.5934, 0.7841, 0.5972, 0.8075, 0.5792, 0.8065, 0.5881, 0.8001, 0.5946, 0.7982, 0.375, 0.9428, 0.375, 0.9714, 0.375, 0.9714, 0.375, 0.9428, 0.5, 0.8473, 0.5199, 0.8473, 0.5199, 0.8533, 0.5, 0.8533, 0.625, 0.9011, 0.5, 0.9077, 0.5, 0.9428, 0.625, 0.9428, 0.625, 0.9963, 0.625, 0.9714, 0.5, 0.9714, 0.5, 1.0, 0.5199, 0.8169, 0.5199, 0.8108, 0.5, 0.8169, 0.5, 0.8229, 0.3965, 0.8594, 0.3965, 0.8533, 0.375, 0.8533, 0.375, 0.8594, 0.3965, 0.8412, 0.375, 0.8351, 0.375, 0.829, 0.3965, 0.8351, 0.5199, 0.8108, 0.5199, 0.8047, 0.5, 0.8108, 0.5, 0.8169, 0.3965, 0.8351, 0.3965, 0.829, 0.375, 0.8229, 0.375, 0.829, 0.3965, 0.8169, 0.375, 0.8047, 0.375, 0.8108, 0.3965, 0.8229, 0.3965, 0.8412, 0.375, 0.8351, 0.375, 0.8412, 0.3965, 0.8473, 0.375, 0.9428, 0.375, 0.9428, 0.375, 0.9428, 0.375, 0.9428, 0.5827, 0.8837, 0.5, 0.9011, 0.5, 0.9428, 0.5902, 0.9428, 0.375, 0.9714, 0.375, 0.9714, 0.375, 0.9714, 0.375, 0.9714, 0.5, 0.7622, 0.5, 0.7561, 0.3965, 0.7561, 0.3965, 0.7622, 0.375, 0.9428, 0.375, 0.9428, 0.5, 0.9428, 0.5, 0.9428, 0.375, 0.8594, 0.375, 0.8594, 0.5, 0.8594, 0.5, 0.8594, 0.375, 0.8594, 0.5, 0.8594, 0.5, 0.8594, 0.375, 0.8594, 0.5, 0.7865, 0.5, 0.7804, 0.3965, 0.7804, 0.3965, 0.7865, 0.375, 0.9995, 0.375, 0.9981, 0.375, 0.9981, 0.375, 0.9995, 0.5934, 0.7841, 0.5934, 0.7841, 0.5946, 0.7982, 0.5946, 0.7982, 0.5, 0.8169, 0.5, 0.8108, 0.3965, 0.8108, 0.3965, 0.8169, 0.3965, 0.8412, 0.5, 0.8412, 0.5, 0.8351, 0.3965, 0.8351, 0.3965, 0.8473, 0.5, 0.8473, 0.5, 0.8412, 0.3965, 0.8412, 0.375, 1.0, 0.375, 1.0, 0.375, 1.0, 0.375, 1.0, 0.3965, 0.829, 0.5, 0.829, 0.5, 0.8229, 0.3965, 0.8229, 0.375, 1.0, 0.375, 1.0, 0.375, 1.0, 0.375, 1.0, 0.5834, 0.8291, 0.5778, 0.8342, 0.5778, 0.8342, 0.5834, 0.8291, 0.5, 0.7743, 0.3965, 0.7743, 0.3965, 0.7682, 0.5, 0.7682, 0.5, 0.7622, 0.5, 0.7561, 0.3965, 0.7561, 0.3965, 0.7622, 0.375, 0.9714, 0.375, 0.9714, 0.375, 0.9829, 0.375, 0.9829, 0.5, 0.7743, 0.5, 0.7682, 0.3965, 0.7682, 0.3965, 0.7743, 0.3965, 0.8351, 0.5, 0.8351, 0.5, 0.829, 0.3965, 0.829, 0.375, 0.7561, 0.375, 0.7561, 0.375, 0.7622, 0.375, 0.7622, 0.3965, 0.7926, 0.5, 0.7926, 0.5, 0.7865, 0.3965, 0.7865, 0.3965, 0.7986, 0.5, 0.7986, 0.5, 0.7926, 0.3965, 0.7926, 0.3965, 0.8047, 0.5, 0.8047, 0.5, 0.7986, 0.3965, 0.7986, 0.5, 1.0, 0.5, 1.0, 0.5, 1.0, 0.5, 1.0, 0.3965, 0.8229, 0.5, 0.8229, 0.5, 0.8169, 0.3965, 0.8169, 0.5, 0.8969, 0.5, 0.8969, 0.5, 0.9078, 0.5, 0.9078, 0.3965, 0.829, 0.5, 0.829, 0.5, 0.8229, 0.3965, 0.8229, 0.5199, 0.8108, 0.5199, 0.8047, 0.5, 0.8108, 0.5, 0.8169, 0.3965, 0.8412, 0.5, 0.8412, 0.5, 0.8351, 0.3965, 0.8351, 0.3965, 1.0, 0.5, 1.0, 0.5784, 0.9962, 0.5, 0.9714, 0.0, 0.0, 0.0, 0.0, 0.0, 0.0, 0.0, 0.0, 0.5885, 0.7816, 0.5885, 0.7816, 0.5934, 0.7841, 0.5934, 0.7841, 0.375, 0.8473, 0.375, 0.8533, 0.375, 0.8533, 0.375, 0.8473, 0.375, 0.8533, 0.375, 0.8533, 0.375, 0.8594, 0.375, 0.8594, 0.6008, 0.8453, 0.5941, 0.8485, 0.5941, 0.8485, 0.6008, 0.8453, 0.375, 0.8351, 0.375, 0.8412, 0.375, 0.8412, 0.375, 0.8351, 0.375, 0.8229, 0.375, 0.829, 0.375, 0.829, 0.375, 0.8229, 0.375, 0.9444, 0.375, 0.9444, 0.375, 0.9432, 0.375, 0.9432, 0.375, 0.8169, 0.375, 0.8169, 0.375, 0.8229, 0.375, 0.8229, 0.375, 0.8108, 0.375, 0.8108, 0.375, 0.8169, 0.375, 0.8169, 0.375, 0.7986, 0.375, 0.8047, 0.375, 0.8047, 0.375, 0.7986, 0.375, 0.7986, 0.375, 0.7986, 0.375, 0.8047, 0.375, 0.8047, 0.5946, 0.7982, 0.5881, 0.8001, 0.5881, 0.8001, 0.5946, 0.7982, 0.375, 0.7804, 0.375, 0.7865, 0.375, 0.7865, 0.375, 0.7804, 0.375, 0.7804, 0.375, 0.7804, 0.375, 0.7865, 0.375, 0.7865, 0.375, 0.7682, 0.375, 0.7743, 0.375, 0.7743, 0.375, 0.7682, 0.375, 0.7682, 0.375, 0.7682, 0.375, 0.7743, 0.375, 0.7743, 0.375, 0.7622, 0.375, 0.7622, 0.375, 0.7682, 0.375, 0.7682, 0.5397, 0.7788, 0.6008, 0.7788, 0.625, 0.772, 0.625, 0.7548, 0.625, 1.0, 0.625, 1.0, 0.625, 1.0, 0.625, 1.0, 0.3936, 0.75, 0.3936, 0.75, 0.375, 0.75, 0.375, 0.75, 0.5199, 0.8169, 0.5199, 0.8108, 0.5, 0.8169, 0.5, 0.8229, 0.5, 0.8351, 0.5, 0.8412, 0.3965, 0.8412, 0.3965, 0.8351, 0.5, 0.7743, 0.5, 0.7682, 0.5199, 0.7561, 0.5199, 0.7622, 0.5, 0.8047, 0.5199, 0.7986, 0.5199, 0.7926, 0.5, 0.7986, 0.5839, 0.993, 0.5784, 0.9962, 0.6075, 0.9968, 0.6118, 0.993, 0.375, 0.9981, 0.375, 0.9428, 0.375, 0.9714, 0.5, 0.7682, 0.5199, 0.7682, 0.5199, 0.7682, 0.5, 0.7682, 0.5804, 0.8217, 0.5977, 0.8219, 0.5977, 0.8219, 0.5804, 0.8217, 0.625, 0.9011, 0.625, 0.9011, 0.625, 0.9428, 0.625, 0.9428, 0.5, 0.8969, 0.5, 0.9078, 0.5, 0.9078, 0.5, 0.8969, 0.0, 0.0, 0.0, 0.0, 0.0, 0.0, 0.0, 0.0, 0.375, 0.75, 0.375, 0.75, 0.375, 0.7561, 0.375, 0.7561, 0.375, 1.0, 0.375, 0.9714, 0.375, 0.9714, 0.375, 1.0, 0.375, 1.0, 0.375, 1.0, 0.375, 1.0, 0.375, 1.0, 0.5, 1.0, 0.625, 1.0, 0.625, 1.0, 0.5, 1.0, 0.375, 1.0, 0.375, 1.0, 0.375, 1.0, 0.375, 1.0, 0.3965, 0.8533, 0.3965, 0.8473, 0.375, 0.8473, 0.375, 0.8533, 0.375, 1.0, 0.375, 1.0, 0.375, 1.0, 0.375, 1.0, 0.3965, 0.8108, 0.5, 0.8108, 0.5, 0.8047, 0.3965, 0.8047, 0.375, 0.9714, 0.375, 1.0, 0.375, 1.0, 0.375, 0.9714, 0.5804, 0.8217, 0.5792, 0.8065, 0.5972, 0.8075, 0.5977, 0.8219, 0.5835, 0.8001, 0.5835, 0.8001, 0.5763, 0.7984, 0.5763, 0.7984, 0.375, 1.0, 0.375, 1.0, 0.375, 1.0, 0.375, 1.0, 0.375, 0.9902, 0.375, 0.9901, 0.375, 0.9829, 0.375, 0.9829, 0.625, 0.9011, 0.625, 0.9011, 0.625, 0.9428, 0.625, 0.9428, 0.5881, 0.8001, 0.5946, 0.7982, 0.5946, 0.7982, 0.5881, 0.8001, 0.625, 0.9714, 0.625, 0.9714, 0.625, 0.9963, 0.625, 0.9963, 0.3965, 0.8998, 0.375, 0.8998, 0.375, 0.8594, 0.3965, 0.8594, 0.375, 0.7561, 0.375, 0.7622, 0.375, 0.7622, 0.375, 0.7561, 0.625, 0.772, 0.625, 0.772, 0.625, 0.7548, 0.625, 0.7548, 0.625, 1.0, 0.625, 1.0, 0.5, 1.0, 0.5, 1.0, 0.375, 1.0, 0.375, 1.0, 0.375, 1.0, 0.375, 1.0, 0.5, 0.7743, 0.5, 0.7682, 0.3965, 0.7682, 0.3965, 0.7743, 0.5298, 0.75, 0.5298, 0.75, 0.5199, 0.75, 0.5199, 0.75, 0.4189, 0.75, 0.4791, 0.75, 0.4806, 0.75, 0.4173, 0.75, 0.4189, 0.75, 0.4067, 0.75, 0.4059, 0.75, 0.4173, 0.75, 0.3965, 0.8412, 0.375, 0.8351, 0.375, 0.8412, 0.3965, 0.8473, 0.5, 0.8351, 0.5199, 0.8351, 0.5199, 0.829, 0.5, 0.829, 0.6137, 0.75, 0.6136, 0.7502, 0.6009, 0.75, 0.6009, 0.75, 0.375, 0.9531, 0.375, 0.9531, 0.375, 0.9444, 0.375, 0.9444, 0.6008, 0.8453, 0.6008, 0.8453, 0.5941, 0.8485, 0.5941, 0.8485, 0.375, 0.9432, 0.375, 0.9432, 0.375, 0.9428, 0.375, 0.9428, 0.5, 0.7865, 0.3965, 0.7865, 0.3965, 0.7804, 0.5, 0.7804, 0.5, 0.7804, 0.5, 0.7743, 0.3965, 0.7743, 0.3965, 0.7804, 0.5, 0.7926, 0.5, 0.7865, 0.3965, 0.7865, 0.3965, 0.7926, 0.375, 0.829, 0.375, 0.8351, 0.375, 0.8351, 0.375, 0.829, 0.625, 0.7548, 0.625, 0.7548, 0.624, 0.7523, 0.625, 0.7523, 0.491, 0.75, 0.4903, 0.75, 0.4791, 0.75, 0.4806, 0.75, 0.3965, 1.0, 0.5, 0.9714, 0.5784, 0.9962, 0.5, 1.0, 0.375, 1.0, 0.375, 1.0, 0.375, 1.0, 0.375, 1.0, 0.375, 0.9714, 0.375, 0.9714, 0.375, 0.9714, 0.375, 0.9714, 0.5199, 0.8533, 0.5199, 0.8473, 0.5, 0.8473, 0.5, 0.8533, 0.5199, 0.8169, 0.5199, 0.8169, 0.5199, 0.8108, 0.5199, 0.8108, 0.5, 0.7986, 0.5, 0.8047, 0.3965, 0.8047, 0.3965, 0.7986, 0.625, 1.0, 0.625, 1.0, 0.625, 1.0, 0.625, 1.0, 0.375, 0.9596, 0.375, 0.9596, 0.375, 0.9531, 0.375, 0.9531, 0.375, 1.0, 0.375, 1.0, 0.375, 1.0, 0.375, 1.0, 0.375, 1.0, 0.375, 1.0, 0.375, 1.0, 0.375, 1.0, 0.375, 1.0, 0.375, 1.0, 0.375, 1.0, 0.375, 1.0, 0.375, 1.0, 0.375, 1.0, 0.375, 1.0, 0.375, 1.0, 0.5, 0.8047, 0.5, 0.7986, 0.3965, 0.7986, 0.3965, 0.8047, 0.625, 0.9982, 0.625, 0.9982, 0.625, 1.0, 0.625, 1.0, 0.375, 0.9428, 0.375, 0.9428, 0.375, 0.9428, 0.375, 0.9428, 0.5, 0.7682, 0.3965, 0.7682, 0.3965, 0.7622, 0.5, 0.7622, 0.3965, 0.8351, 0.375, 0.829, 0.375, 0.8229, 0.3965, 0.829, 0.5, 0.7682, 0.5, 0.7622, 0.3965, 0.7622, 0.3965, 0.7682, 0.3965, 0.8594, 0.375, 0.8594, 0.375, 0.8533, 0.3965, 0.8533, 0.5022, 0.75, 0.5046, 0.75, 0.5046, 0.75, 0.5022, 0.75, 0.625, 0.8594, 0.625, 0.8594, 0.625, 0.9011, 0.625, 0.9011, 0.5, 0.8351, 0.5, 0.8351, 0.5, 0.8412, 0.5, 0.8412, 0.5199, 0.7743, 0.5199, 0.7743, 0.5199, 0.7682, 0.5199, 0.7682, 0.5, 0.7926, 0.5, 0.7926, 0.5, 0.7986, 0.5, 0.7986, 0.375, 0.9428, 0.375, 0.9428, 0.375, 0.9428, 0.375, 0.9428, 0.3965, 0.8169, 0.5, 0.8169, 0.5, 0.8108, 0.3965, 0.8108, 0.5, 0.7926, 0.5, 0.7986, 0.3965, 0.7986, 0.3965, 0.7926, 0.5, 0.8108, 0.5, 0.8047, 0.3965, 0.8047, 0.3965, 0.8108, 0.5757, 0.7841, 0.5763, 0.7984, 0.5763, 0.7984, 0.5757, 0.7841, 0.5199, 0.8594, 0.5199, 0.8533, 0.5, 0.8533, 0.5, 0.8594, 0.625, 0.772, 0.625, 0.772, 0.625, 0.7763, 0.625, 0.7763, 0.6009, 0.75, 0.6136, 0.7502, 0.6137, 0.75, 0.6009, 0.75, 0.375, 1.0, 0.375, 1.0, 0.375, 1.0, 0.375, 1.0, 0.6001, 0.8319, 0.6001, 0.8319, 0.6008, 0.8453, 0.6008, 0.8453, 0.5, 0.7804, 0.5, 0.7743, 0.3965, 0.7743, 0.3965, 0.7804, 0.5972, 0.8075, 0.5972, 0.8075, 0.5977, 0.8219, 0.5977, 0.8219, 0.5792, 0.8065, 0.5804, 0.8217, 0.5804, 0.8217, 0.5792, 0.8065, 0.5, 0.7986, 0.5, 0.7926, 0.3965, 0.7926, 0.3965, 0.7986, 0.375, 0.9714, 0.375, 1.0, 0.375, 1.0, 0.375, 0.9714, 0.625, 0.7814, 0.625, 0.7814, 0.625, 0.7859, 0.625, 0.7859, 0.5834, 0.8291, 0.5834, 0.8291, 0.6001, 0.8319, 0.6001, 0.8319, 0.375, 0.8473, 0.375, 0.8473, 0.375, 0.8533, 0.375, 0.8533, 0.375, 0.8047, 0.375, 0.8047, 0.375, 0.8108, 0.375, 0.8108, 0.3965, 0.8533, 0.5, 0.8533, 0.5, 0.8473, 0.3965, 0.8473, 0.5199, 0.8229, 0.5199, 0.8229, 0.5199, 0.8169, 0.5199, 0.8169, 0.5199, 0.7804, 0.5199, 0.7804, 0.5199, 0.7743, 0.5199, 0.7743, 0.5, 0.7986, 0.5, 0.7986, 0.5, 0.8047, 0.5, 0.8047, 0.5199, 0.829, 0.5199, 0.829, 0.5199, 0.8229, 0.5199, 0.8229, 0.5199, 0.7865, 0.5199, 0.7865, 0.5199, 0.7804, 0.5199, 0.7804, 0.5, 0.8047, 0.5, 0.8047, 0.5, 0.8108, 0.5, 0.8108, 0.5199, 0.8351, 0.5199, 0.8351, 0.5199, 0.829, 0.5199, 0.829, 0.5199, 0.7926, 0.5199, 0.7926, 0.5199, 0.7865, 0.5199, 0.7865, 0.5, 0.7865, 0.5, 0.7865, 0.5, 0.7926, 0.5, 0.7926, 0.5199, 0.8412, 0.5199, 0.8412, 0.5, 0.8412, 0.5, 0.8412, 0.5, 0.829, 0.5, 0.829, 0.5, 0.8351, 0.5, 0.8351, 0.5199, 0.8108, 0.5199, 0.8108, 0.5199, 0.8047, 0.5199, 0.8047, 0.3965, 0.9714, 0.5, 0.9714, 0.5902, 0.9428, 0.5, 0.9428, 0.3965, 0.8351, 0.5, 0.8351, 0.5, 0.829, 0.3965, 0.829, 0.3965, 0.8533, 0.375, 0.8533, 0.375, 0.8473, 0.3965, 0.8473, 0.375, 0.9714, 0.375, 0.9596, 0.375, 0.9596, 0.375, 0.9714, 0.375, 0.9714, 0.375, 0.9829, 0.375, 0.9829, 0.375, 0.9714, 0.3965, 0.8594, 0.5, 0.8594, 0.5, 0.8533, 0.3965, 0.8533, 0.5, 0.8229, 0.5, 0.8169, 0.3965, 0.8169, 0.3965, 0.8229, 0.375, 0.7622, 0.375, 0.7682, 0.375, 0.7682, 0.375, 0.7622, 0.5, 0.8169, 0.5, 0.8229, 0.3965, 0.8229, 0.3965, 0.8169, 0.5397, 0.75, 0.5397, 0.75, 0.5298, 0.75, 0.5298, 0.75, 0.625, 0.7859, 0.625, 0.8594, 0.625, 0.8594, 0.625, 0.7859, 0.5934, 0.7841, 0.5757, 0.7841, 0.5763, 0.7984, 0.5946, 0.7982, 0.5397, 0.75, 0.5397, 0.75, 0.5298, 0.75, 0.5298, 0.75, 0.5298, 0.75, 0.5397, 0.75, 0.5397, 0.75, 0.5298, 0.75, 0.3965, 0.8412, 0.3965, 0.8351, 0.375, 0.829, 0.375, 0.8351, 0.375, 0.9428, 0.375, 0.8998, 0.3965, 0.8998, 0.3965, 0.9428, 0.3965, 0.8473, 0.5, 0.8473, 0.5, 0.8412, 0.3965, 0.8412, 0.625, 0.9963, 0.625, 0.9963, 0.625, 0.9982, 0.625, 0.9982, 0.5, 0.8533, 0.5, 0.8594, 0.3965, 0.8594, 0.3965, 0.8533, 0.5885, 0.7816, 0.5934, 0.7841, 0.5934, 0.7841, 0.5885, 0.7816, 0.5813, 0.7818, 0.5757, 0.7841, 0.5757, 0.7841, 0.5813, 0.7818, 0.375, 0.8533, 0.375, 0.8594, 0.375, 0.8594, 0.375, 0.8533, 0.375, 0.8412, 0.375, 0.8412, 0.375, 0.8473, 0.375, 0.8473, 0.375, 0.8351, 0.375, 0.8351, 0.375, 0.8412, 0.375, 0.8412, 0.375, 0.829, 0.375, 0.829, 0.375, 0.8351, 0.375, 0.8351, 0.375, 0.9981, 0.375, 0.9902, 0.375, 0.9901, 0.375, 0.9981, 0.375, 0.8229, 0.375, 0.8229, 0.375, 0.829, 0.375, 0.829, 0.375, 0.8169, 0.375, 0.8229, 0.375, 0.8229, 0.375, 0.8169, 0.375, 0.8047, 0.375, 0.8108, 0.375, 0.8108, 0.375, 0.8047, 0.375, 1.0, 0.375, 1.0, 0.375, 1.0, 0.375, 1.0, 0.375, 0.7865, 0.375, 0.7865, 0.375, 0.7926, 0.375, 0.7926, 0.375, 0.7926, 0.375, 0.7926, 0.375, 0.7986, 0.375, 0.7986, 0.375, 0.7926, 0.375, 0.7986, 0.375, 0.7986, 0.375, 0.7926, 0.375, 0.7865, 0.375, 0.7926, 0.375, 0.7926, 0.375, 0.7865, 0.375, 0.7743, 0.375, 0.7743, 0.375, 0.7804, 0.375, 0.7804, 0.375, 0.7743, 0.375, 0.7804, 0.375, 0.7804, 0.375, 0.7743, 0.625, 1.0, 0.625, 1.0, 0.625, 1.0, 0.625, 1.0, 0.4074, 0.75, 0.4189, 0.75, 0.4173, 0.75, 0.4059, 0.75, 0.375, 0.9428, 0.375, 0.9714, 0.375, 0.9714, 0.375, 0.9428, 0.5, 0.9078, 0.5, 0.9077, 0.5, 0.9077, 0.5, 0.9078, 0.5, 0.8047, 0.5199, 0.7986, 0.5199, 0.7926, 0.5, 0.7986, 0.375, 1.0, 0.375, 1.0, 0.375, 1.0, 0.375, 1.0, 0.375, 0.9714, 0.3965, 0.9714, 0.5, 0.9428, 0.3965, 0.9428, 0.5, 0.7804, 0.5, 0.7804, 0.5, 0.7865, 0.5, 0.7865, 0.5, 0.8229, 0.5, 0.8229, 0.5, 0.829, 0.5, 0.829, 0.5199, 0.8047, 0.5199, 0.8047, 0.5199, 0.7986, 0.5199, 0.7986, 0.5, 0.7743, 0.5, 0.7743, 0.5, 0.7804, 0.5, 0.7804, 0.5885, 0.7816, 0.5813, 0.7818, 0.5813, 0.7818, 0.5885, 0.7816, 0.5, 0.8169, 0.5, 0.8169, 0.5, 0.8229, 0.5, 0.8229, 0.5199, 0.7986, 0.5199, 0.7986, 0.5199, 0.7926, 0.5199, 0.7926, 0.5199, 0.8412, 0.5199, 0.8412, 0.5199, 0.8351, 0.5199, 0.8351, 0.5, 0.7682, 0.5, 0.7682, 0.5, 0.7743, 0.5, 0.7743, 0.5, 0.8108, 0.5, 0.8108, 0.5, 0.8169, 0.5, 0.8169, 0.3965, 1.0, 0.5, 1.0, 0.5, 1.0, 0.3965, 1.0, 0.375, 1.0, 0.3965, 1.0, 0.3965, 1.0, 0.375, 1.0, 0.5, 1.0, 0.5, 1.0, 0.3965, 1.0, 0.3965, 1.0, 0.5, 0.8108, 0.5199, 0.8047, 0.5199, 0.7986, 0.5, 0.8047, 0.375, 0.9428, 0.375, 0.9428, 0.375, 0.9714, 0.375, 0.9714, 0.5, 0.9011, 0.5, 0.9077, 0.5, 0.9077, 0.5, 0.9011, 0.3965, 0.8351, 0.3965, 0.829, 0.375, 0.8229, 0.375, 0.829, 0.375, 1.0, 0.375, 1.0, 0.375, 1.0, 0.375, 1.0, 0.5199, 0.75, 0.5199, 0.7561, 0.5, 0.7682, 0.5, 0.7622, 0.375, 1.0, 0.375, 1.0, 0.375, 1.0, 0.375, 1.0, 0.5397, 0.8594, 0.5827, 0.8837, 0.6102, 0.8594, 0.5941, 0.8485, 0.375, 0.8998, 0.375, 0.8594, 0.375, 0.8594, 0.375, 0.8998, 0.5, 0.7865, 0.5, 0.7926, 0.3965, 0.7926, 0.3965, 0.7865, 0.375, 0.8998, 0.375, 0.9428, 0.375, 0.9428, 0.375, 0.8998, 0.3965, 0.8229, 0.375, 0.8108, 0.375, 0.8169, 0.3965, 0.829, 0.624, 0.7523, 0.625, 0.7548, 0.625, 0.7548, 0.625, 0.7523, 0.375, 0.8108, 0.375, 0.8169, 0.375, 0.8169, 0.375, 0.8108, 0.625, 0.7523, 0.624, 0.7523, 0.6136, 0.7502, 0.6137, 0.75, 0.5839, 0.993, 0.6118, 0.993, 0.6075, 0.9968, 0.5784, 0.9962, 0.375, 0.8412, 0.375, 0.8351, 0.3965, 0.8412, 0.3965, 0.8473, 0.5046, 0.75, 0.5046, 0.75, 0.5022, 0.75, 0.5022, 0.75, 0.375, 0.9981, 0.375, 0.9714, 0.375, 0.9428, 0.375, 0.9428, 0.3965, 0.8412, 0.3965, 0.8351, 0.375, 0.829, 0.375, 0.8351, 0.375, 1.0, 0.375, 0.9995, 0.375, 0.9995, 0.375, 1.0, 0.625, 0.7814, 0.625, 0.7763, 0.625, 0.7763, 0.625, 0.7814, 0.625, 0.7763, 0.625, 0.7763, 0.625, 0.7814, 0.625, 0.7814, 0.625, 0.7859, 0.625, 0.7814, 0.625, 0.7814, 0.625, 0.7859, 0.375, 1.0, 0.375, 1.0, 0.375, 1.0, 0.375, 1.0, 0.375, 1.0, 0.375, 1.0, 0.375, 0.9995, 0.375, 0.9995, 0.375, 0.8998, 0.375, 0.8998, 0.375, 0.9428, 0.375, 0.9428, 0.375, 0.9444, 0.375, 0.9531, 0.375, 0.9531, 0.375, 0.9444, 0.625, 0.772, 0.625, 0.7548, 0.625, 0.7548, 0.625, 0.772, 0.625, 0.7763, 0.625, 0.772, 0.625, 0.772, 0.625, 0.7763, 0.375, 1.0, 0.375, 1.0, 0.375, 1.0, 0.375, 1.0, 0.4903, 0.75, 0.5022, 0.75, 0.5022, 0.75, 0.491, 0.75, 0.5788, 0.8456, 0.5941, 0.8485, 0.5941, 0.8485, 0.5788, 0.8456, 0.375, 0.9714, 0.375, 0.9714, 0.375, 1.0, 0.375, 1.0, 0.5792, 0.8065, 0.5792, 0.8065, 0.5972, 0.8075, 0.5972, 0.8075, 0.375, 1.0, 0.375, 1.0, 0.375, 1.0, 0.375, 1.0, 0.375, 0.8594, 0.375, 0.8594, 0.375, 0.8998, 0.375, 0.8998, 0.5792, 0.8065, 0.5972, 0.8075, 0.5972, 0.8075, 0.5792, 0.8065, 0.5, 0.9714, 0.625, 0.9428, 0.5, 0.9428, 0.3965, 0.9714, 0.375, 0.9714, 0.375, 0.9714, 0.375, 1.0, 0.375, 1.0, 0.375, 1.0, 0.375, 1.0, 0.375, 1.0, 0.375, 1.0, 0.625, 0.9011, 0.625, 0.8594, 0.625, 0.8594, 0.625, 0.9011, 0.625, 0.9428, 0.625, 0.9011, 0.625, 0.9011, 0.625, 0.9428])
me_cube_003.materials.append(mat_pistolbasecolor)
me_cube_003.materials.append(mat_pistoldetailcolor)
me_cube_003.update()

# ---- objects
ob_pistol = bpy.data.objects.new('Pistol', me_cube_003)

# ---- transforms, parenting, visibility, modifiers, constraints
ob_pistol.location = (0.0, 0.0, 0.0)

# ---- collection membership
col_collection.objects.link(ob_pistol)

# ---- scene / render settings (as saved in the file)
scene.frame_start = 1; scene.frame_end = 250; scene.frame_set(93)
scene.render.engine = 'BLENDER_EEVEE_NEXT'
scene.cycles.sampling_pattern = 'TABULATED_SOBOL'
scene.cycles.use_light_tree = False
scene.view_settings.view_transform = 'Filmic'
bpy.context.view_layer.update()

# ---- added for rendering (the .blend has no active camera and no usable light): camera, sun
cam_auto = bpy.data.cameras.new('AutoCamera')
cam_auto.lens = 50.0
cam_auto.sensor_width = 36.0
cam_auto.clip_end = 1000.0
ob_auto_camera = bpy.data.objects.new('AutoCamera', cam_auto)
scene.collection.objects.link(ob_auto_camera)
ob_auto_camera.location = (1.28858, -1.62222, 0.920536)
ob_auto_camera.rotation_euler = (1.09748, -7.21219e-08, 0.694738)
scene.camera = ob_auto_camera
light_auto_sun = bpy.data.lights.new('AutoSun', 'SUN')
light_auto_sun.energy = 3.0
light_auto_sun.angle = 0.0523599
ob_auto_sun = bpy.data.objects.new('AutoSun', light_auto_sun)
scene.collection.objects.link(ob_auto_sun)
ob_auto_sun.rotation_euler = (0.872665, 0.174533, 0.523599)
bpy.context.view_layer.update()
